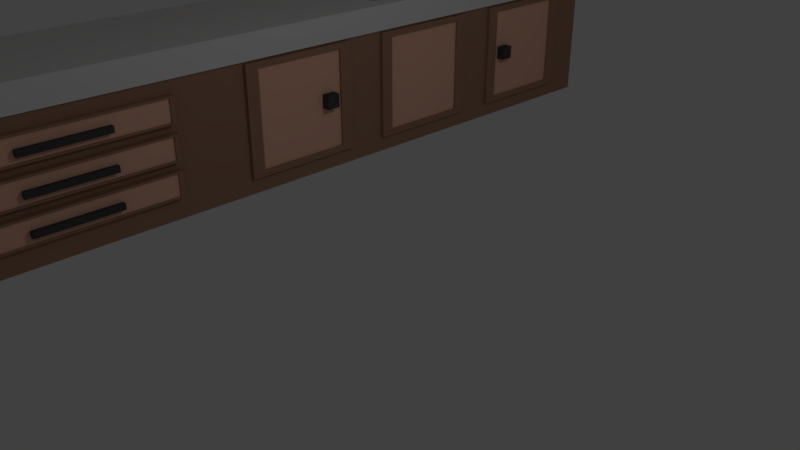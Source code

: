 # Source: counter.blend  (saved by Blender 2.79.0; exported with 4.5.12 LTS)
import bpy
from mathutils import Matrix  # noqa: F401  (used for matrix-valued properties, if any)

bpy.ops.wm.read_factory_settings(use_empty=True)
scene = bpy.context.scene
scene.name = 'Scene'

# ---- collections
col_collection_1 = bpy.data.collections.new('Collection 1'); scene.collection.children.link(col_collection_1)

# ---- materials (node trees are filled in below, after node groups)
mat_water = bpy.data.materials.new('Water')
mat_water.alpha_threshold = 0.0
mat_water.use_transparent_shadow = False
mat_water.diffuse_color = (0.04296, 0.5302, 0.8, 1.0)
mat_water.roughness = 0.5
mat_wood = bpy.data.materials.new('wood')
mat_wood.alpha_threshold = 0.0
mat_wood.use_transparent_shadow = False
mat_wood.diffuse_color = (0.3887, 0.219, 0.1438, 1.0)
mat_wood.roughness = 0.5
mat_wood.line_color = (0.0, 0.0, 0.0, 1.0)
mat_counter_top = bpy.data.materials.new('Counter top')
mat_counter_top.alpha_threshold = 0.0
mat_counter_top.use_transparent_shadow = False
mat_counter_top.diffuse_color = (0.06998, 0.06998, 0.06998, 1.0)
mat_counter_top.roughness = 0.5
mat_material_001 = bpy.data.materials.new('Material.001')
mat_material_001.alpha_threshold = 0.0
mat_material_001.use_transparent_shadow = False
mat_material_001.diffuse_color = (0.7808, 0.7808, 0.7808, 1.0)
mat_material_001.roughness = 0.5
mat_door_accent = bpy.data.materials.new('Door accent')
mat_door_accent.alpha_threshold = 0.0
mat_door_accent.use_transparent_shadow = False
mat_door_accent.diffuse_color = (0.8829, 0.4942, 0.3605, 1.0)
mat_door_accent.roughness = 0.5

# ---- material node trees

# ---- world
world_world = bpy.data.worlds.new('World'); scene.world = world_world
world_world.color = (0.05088, 0.05088, 0.05088)
world_world.use_sun_shadow = False
world_world.sun_shadow_jitter_overblur = 0.0
world_world.cycles.sampling_method = 'MANUAL'

# ---- cameras
cam_camera = bpy.data.cameras.new('Camera')
cam_camera.clip_end = 100.0
cam_camera.lens = 35.0
cam_camera.sensor_width = 32.0
cam_camera.sensor_height = 18.0
cam_camera.ortho_scale = 7.314
cam_camera.dof.focus_distance = 0.0
cam_camera.dof.aperture_fstop = 128.0

# ---- lights
light_lamp = bpy.data.lights.new('Lamp', 'POINT')
light_lamp.transmission_factor = 0.0
light_lamp.cutoff_distance = 30.0
light_lamp.energy = 100.0
light_lamp.shadow_buffer_clip_start = 1.001
light_lamp.shadow_soft_size = 0.1
light_lamp.shadow_maximum_resolution = 0.006
light_lamp.use_absolute_resolution = True

# ---- meshes
me_plane = bpy.data.meshes.new('Plane')
me_plane.from_pydata([(-1.0, -1.0, 0.0), (1.0, -1.0, 0.0), (-1.0, 1.0, 0.0), (1.0, 1.0, 0.0)], [], [(0, 1, 3, 2)])
me_plane.materials.append(mat_water)
me_plane.use_remesh_preserve_volume = False
me_plane.use_remesh_preserve_attributes = False
me_plane.use_mirror_vertex_groups = False
me_plane.update()
me_cube_004 = bpy.data.meshes.new('Cube.004')
me_cube_004.from_pydata([(-1.0, -1.0, -1.0), (-1.0, -1.0, 1.0), (-1.0, 1.0, -1.0), (-1.0, 1.0, 1.0), (1.0, -1.0, -1.0), (1.0, -1.0, 1.0), (1.0, 1.0, -1.0), (1.0, 1.0, 1.0), (-1.0, 0.8634, 3.46), (-1.0, 1.441, 3.46), (-1.0, 0.8634, -3.46), (-1.0, 1.441, -3.46), (1.0, 0.8634, 3.46), (1.0, 1.441, 3.46), (1.0, 0.8634, -3.46), (1.0, 1.441, -3.46)], [], [(0, 1, 3, 2), (2, 3, 7, 6), (6, 7, 5, 4), (4, 5, 1, 0), (2, 6, 4, 0), (7, 3, 1, 5), (8, 9, 11, 10), (10, 11, 15, 14), (14, 15, 13, 12), (12, 13, 9, 8), (10, 14, 12, 8), (15, 11, 9, 13)])
me_cube_004.use_remesh_preserve_volume = False
me_cube_004.use_remesh_preserve_attributes = False
me_cube_004.use_mirror_vertex_groups = False
me_cube_004.update()
me_cube_003 = bpy.data.meshes.new('Cube.003')
me_cube_003.from_pydata([(-1.0, -1.0, -1.0), (-1.0, -1.0, 1.0), (-1.0, 1.0, -1.0), (-1.0, 1.0, 1.0), (1.0, -1.0, -1.0), (1.0, -1.0, 1.0), (1.0, 1.0, -1.0), (1.0, 1.0, 1.0), (-1.0, 0.8634, 3.46), (-1.0, 1.441, 3.46), (-1.0, 0.8634, -3.46), (-1.0, 1.441, -3.46), (1.0, 0.8634, 3.46), (1.0, 1.441, 3.46), (1.0, 0.8634, -3.46), (1.0, 1.441, -3.46)], [], [(0, 1, 3, 2), (2, 3, 7, 6), (6, 7, 5, 4), (4, 5, 1, 0), (2, 6, 4, 0), (7, 3, 1, 5), (8, 9, 11, 10), (10, 11, 15, 14), (14, 15, 13, 12), (12, 13, 9, 8), (10, 14, 12, 8), (15, 11, 9, 13)])
me_cube_003.use_remesh_preserve_volume = False
me_cube_003.use_remesh_preserve_attributes = False
me_cube_003.use_mirror_vertex_groups = False
me_cube_003.update()
me_cylinder_003 = bpy.data.meshes.new('Cylinder.003')
me_cylinder_003.from_pydata([(0.25, 0.933, 0.9829), (0.683, 0.683, 0.9829), (0.933, 0.25, 0.9829), (0.933, -0.25, 0.9829), (0.683, -0.683, 0.9829), (0.25, -0.933, 0.9829), (-0.25, -0.933, 0.9829), (-0.683, -0.683, 0.9829), (-0.933, -0.25, 0.9829), (-0.933, 0.25, 0.9829), (0.0, -1.465e-07, 1.0), (-0.683, 0.683, 0.9829), (-0.25, 0.933, 0.9829), (-9.934e-09, -1.391e-07, -1.0), (-0.25, 0.933, -0.9155), (-0.683, 0.683, -0.9155), (-0.933, 0.25, -0.9155), (-0.933, -0.25, -0.9155), (-0.683, -0.683, -0.9155), (-0.25, -0.933, -0.9155), (0.25, -0.933, -0.9155), (0.683, -0.683, -0.9155), (0.933, -0.25, -0.9155), (0.933, 0.25, -0.9155), (0.683, 0.683, -0.9155), (0.25, 0.933, -0.9155), (-0.25, 0.933, 0.06734), (-0.683, 0.683, 0.06734), (-0.933, 0.25, 0.06734), (-0.933, -0.25, 0.06734), (-0.683, -0.683, 0.06734), (-0.25, -0.933, 0.06734), (0.25, -0.933, 0.06734), (0.683, -0.683, 0.06734), (0.933, -0.25, 0.06734), (0.933, 0.25, 0.06734), (0.683, 0.683, 0.06734), (0.25, 0.933, 0.06734), (4.93, -0.1241, 2.956), (3.826, -0.1241, 3.315), (3.814, -0.3187, 3.285), (4.898, -0.3187, 2.933), (4.836, -0.4932, 2.887), (3.792, -0.4932, 3.228), (3.76, -0.6357, 3.146), (4.749, -0.6357, 2.823), (4.641, -0.7364, 2.744), (3.72, -0.7364, 3.047), (3.677, -0.7886, 2.936), (4.522, -0.7886, 2.656), (4.398, -0.7886, 2.566), (3.631, -0.7886, 2.821), (3.588, -0.7364, 2.71), (4.278, -0.7364, 2.478), (4.171, -0.6357, 2.399), (3.548, -0.6357, 2.611), (3.516, -0.4932, 2.53), (4.083, -0.4932, 2.335), (4.021, -0.3187, 2.289), (3.494, -0.3187, 2.472), (3.482, -0.1241, 2.443), (3.989, -0.1241, 2.266), (3.989, 0.07738, 2.266), (3.482, 0.07738, 2.443), (3.494, 0.2721, 2.472), (4.021, 0.2721, 2.289), (4.083, 0.4465, 2.335), (3.516, 0.4465, 2.53), (3.548, 0.589, 2.611), (4.171, 0.589, 2.399), (4.278, 0.6897, 2.478), (3.588, 0.6897, 2.71), (3.631, 0.7419, 2.821), (4.398, 0.7419, 2.566), (4.522, 0.7419, 2.656), (3.677, 0.7419, 2.936), (3.72, 0.6897, 3.047), (4.641, 0.6897, 2.744), (4.749, 0.589, 2.823), (3.76, 0.589, 3.146), (3.792, 0.4465, 3.228), (4.836, 0.4465, 2.887), (4.898, 0.2721, 2.933), (3.814, 0.2721, 3.285), (3.826, 0.07738, 3.315), (4.93, 0.07738, 2.956), (2.768, -0.1241, 3.444), (1.789, -0.1241, 3.304), (1.808, -0.3187, 3.274), (2.773, -0.3187, 3.411), (2.784, -0.4932, 3.349), (1.845, -0.4932, 3.214), (1.897, -0.6357, 3.131), (2.799, -0.6357, 3.261), (2.817, -0.7364, 3.153), (1.961, -0.7364, 3.028), (2.033, -0.7886, 2.914), (2.838, -0.7886, 3.033), (2.859, -0.7886, 2.908), (2.106, -0.7886, 2.795), (2.178, -0.7364, 2.681), (2.879, -0.7364, 2.788), (2.898, -0.6357, 2.68), (2.242, -0.6357, 2.579), (2.294, -0.4932, 2.495), (2.913, -0.4932, 2.592), (2.923, -0.3187, 2.529), (2.331, -0.3187, 2.436), (2.35, -0.1241, 2.405), (2.929, -0.1241, 2.497), (2.929, 0.07738, 2.497), (2.35, 0.07738, 2.405), (2.331, 0.2721, 2.436), (2.923, 0.2721, 2.529), (2.913, 0.4465, 2.592), (2.294, 0.4465, 2.495), (2.242, 0.589, 2.579), (2.898, 0.589, 2.68), (2.879, 0.6897, 2.788), (2.178, 0.6897, 2.681), (2.106, 0.7419, 2.795), (2.859, 0.7419, 2.908), (2.838, 0.7419, 3.033), (2.033, 0.7419, 2.914), (1.961, 0.6897, 3.028), (2.817, 0.6897, 3.153), (2.799, 0.589, 3.261), (1.897, 0.589, 3.131), (1.845, 0.4465, 3.214), (2.784, 0.4465, 3.349), (2.773, 0.2721, 3.411), (1.808, 0.2721, 3.274), (1.789, 0.07738, 3.304), (2.768, 0.07738, 3.444), (0.9255, -0.1241, 2.973), (0.22, -0.1241, 2.505), (0.2597, -0.3187, 2.485), (0.9559, -0.3187, 2.947), (1.015, -0.4932, 2.896), (0.3362, -0.4932, 2.446), (0.4445, -0.6357, 2.391), (1.098, -0.6357, 2.824), (1.199, -0.7364, 2.736), (0.5771, -0.7364, 2.323), (0.7251, -0.7886, 2.248), (1.313, -0.7886, 2.638), (1.43, -0.7886, 2.536), (0.8782, -0.7886, 2.17), (1.026, -0.7364, 2.094), (1.544, -0.7364, 2.438), (1.646, -0.6357, 2.35), (1.159, -0.6357, 2.027), (1.267, -0.4932, 1.971), (1.729, -0.4932, 2.278), (1.788, -0.3187, 2.227), (1.344, -0.3187, 1.932), (1.383, -0.1241, 1.912), (1.818, -0.1241, 2.201), (1.818, 0.07738, 2.201), (1.383, 0.07738, 1.912), (1.344, 0.2721, 1.932), (1.788, 0.2721, 2.227), (1.729, 0.4465, 2.278), (1.267, 0.4465, 1.971), (1.159, 0.589, 2.027), (1.646, 0.589, 2.35), (1.544, 0.6897, 2.438), (1.026, 0.6897, 2.094), (0.8782, 0.7419, 2.17), (1.43, 0.7419, 2.536), (1.313, 0.7419, 2.638), (0.7251, 0.7419, 2.248), (0.5771, 0.6897, 2.323), (1.199, 0.6897, 2.736), (1.098, 0.589, 2.824), (0.4445, 0.589, 2.391), (0.3362, 0.4465, 2.446), (1.015, 0.4465, 2.896), (0.9559, 0.2721, 2.947), (0.2597, 0.2721, 2.485), (0.22, 0.07738, 2.505), (0.9255, 0.07738, 2.973), (-0.2785, -0.1241, 1.932), (-0.6035, -0.1241, 1.292), (-0.5531, -0.3187, 1.287), (-0.2323, -0.3187, 1.919), (-0.1432, -0.4932, 1.894), (-0.4557, -0.4932, 1.279), (-0.318, -0.6357, 1.267), (-0.01708, -0.6357, 1.86), (0.1373, -0.7364, 1.817), (-0.1494, -0.7364, 1.253), (0.03877, -0.7886, 1.237), (0.3096, -0.7886, 1.77), (0.4879, -0.7886, 1.721), (0.2335, -0.7886, 1.22), (0.4216, -0.7364, 1.204), (0.6602, -0.7364, 1.673), (0.8146, -0.6357, 1.631), (0.5902, -0.6357, 1.189), (0.728, -0.4932, 1.177), (0.9407, -0.4932, 1.596), (1.03, -0.3187, 1.572), (0.8253, -0.3187, 1.169), (0.8757, -0.1241, 1.165), (1.076, -0.1241, 1.559), (1.076, 0.07738, 1.559), (0.8757, 0.07738, 1.165), (0.8253, 0.2721, 1.169), (1.03, 0.2721, 1.572), (0.9407, 0.4465, 1.596), (0.728, 0.4465, 1.177), (0.5902, 0.589, 1.189), (0.8146, 0.589, 1.631), (0.6602, 0.6897, 1.673), (0.4216, 0.6897, 1.204), (0.2335, 0.7419, 1.22), (0.4879, 0.7419, 1.721), (0.3096, 0.7419, 1.77), (0.03877, 0.7419, 1.237), (-0.1494, 0.6897, 1.253), (0.1373, 0.6897, 1.817), (-0.01708, 0.589, 1.86), (-0.318, 0.589, 1.267), (-0.4557, 0.4465, 1.279), (-0.1432, 0.4465, 1.894), (-0.2323, 0.2721, 1.919), (-0.5531, 0.2721, 1.287), (-0.6035, 0.07738, 1.292), (-0.2785, 0.07738, 1.932), (0.1875, 0.6998, -0.9789), (0.1875, 0.6998, 0.9957), (-7.451e-08, 0.9665, 0.9829), (0.4833, 0.837, -0.9155), (0.5123, 0.5123, -0.9789), (0.5123, 0.5123, 0.9957), (0.837, 0.4833, -0.9155), (0.6998, 0.1875, -0.9789), (0.6998, 0.1875, 0.9957), (0.9665, -4.843e-08, -0.9155), (0.6998, -0.1875, -0.9789), (0.6998, -0.1875, 0.9957), (0.837, -0.4833, -0.9155), (0.5123, -0.5123, -0.9789), (0.5123, -0.5123, 0.9957), (0.4833, -0.837, -0.9155), (0.1875, -0.6998, -0.9789), (0.1875, -0.6998, 0.9957), (1.416e-07, -0.9665, -0.9155), (-0.1875, -0.6998, -0.9789), (-0.1875, -0.6998, 0.9957), (-0.4833, -0.837, -0.9155), (-0.5123, -0.5123, -0.9789), (-0.5123, -0.5123, 0.9957), (-0.837, -0.4833, -0.9155), (-0.6998, -0.1875, -0.9789), (-0.6998, -0.1875, 0.9957), (-0.9665, -4.47e-07, -0.9155), (-0.6998, 0.1875, -0.9789), (-0.6998, 0.1875, 0.9957), (-0.837, 0.4833, -0.9155), (-0.5123, 0.5123, -0.9789), (-0.5123, 0.5123, 0.9957), (-0.4833, 0.837, -0.9155), (-0.1875, 0.6998, -0.9789), (-0.1875, 0.6998, 0.9957), (-7.451e-08, 0.9665, -0.9155), (0.4833, 0.837, 0.06734), (0.837, 0.4833, 0.06734), (0.9665, -4.843e-08, 0.06734), (0.837, -0.4833, 0.06734), (0.4833, -0.837, 0.06734), (1.416e-07, -0.9665, 0.06734), (-0.4833, -0.837, 0.06734), (-0.837, -0.4833, 0.06734), (-0.9665, -4.47e-07, 0.06734), (-0.837, 0.4833, 0.06734), (-0.4833, 0.837, 0.06734), (-0.25, 0.933, -0.6276), (-0.683, 0.683, -0.6276), (-0.933, 0.25, -0.6276), (-0.933, -0.25, -0.6276), (-0.683, -0.683, -0.6276), (-0.25, -0.933, -0.6276), (0.25, -0.933, -0.6276), (0.683, -0.683, -0.6276), (0.933, -0.25, -0.6276), (0.933, 0.25, -0.6276), (0.683, 0.683, -0.6276), (0.25, 0.933, -0.6276), (-7.451e-08, 0.9665, 0.06734), (0.4833, 0.837, 0.9829), (0.837, 0.4833, 0.9829), (0.9665, -4.843e-08, 0.9829), (0.837, -0.4833, 0.9829), (0.4833, -0.837, 0.9829), (1.416e-07, -0.9665, 0.9829), (-0.4833, -0.837, 0.9829), (-0.837, -0.4833, 0.9829), (-0.9665, -4.47e-07, 0.9829), (-0.837, 0.4833, 0.9829), (-0.4833, 0.837, 0.9829), (-0.25, 0.933, 0.7454), (-0.683, 0.683, 0.7454), (-0.933, 0.25, 0.7454), (-0.933, -0.25, 0.7454), (-0.683, -0.683, 0.7454), (-0.25, -0.933, 0.7454), (0.25, -0.933, 0.7454), (0.683, -0.683, 0.7454), (0.933, -0.25, 0.7454), (0.933, 0.25, 0.7454), (0.683, 0.683, 0.7454), (0.25, 0.933, 0.7454), (4.374, -0.1241, 3.155), (3.822, -0.2231, 3.303), (4.353, -0.3187, 3.128), (4.918, -0.2231, 2.947), (4.311, -0.4932, 3.076), (3.777, -0.5691, 3.19), (4.252, -0.6357, 3.002), (4.795, -0.5691, 2.857), (4.179, -0.7364, 2.912), (3.699, -0.7688, 2.993), (4.099, -0.7886, 2.812), (4.582, -0.7688, 2.701), (4.015, -0.7886, 2.708), (3.609, -0.7688, 2.765), (3.934, -0.7364, 2.607), (4.337, -0.7688, 2.521), (3.862, -0.6357, 2.517), (3.531, -0.5691, 2.568), (3.803, -0.4932, 2.443), (4.124, -0.5691, 2.365), (3.761, -0.3187, 2.391), (3.486, -0.2231, 2.454), (3.739, -0.1241, 2.364), (4.001, -0.2231, 2.275), (3.739, 0.07738, 2.364), (3.486, 0.1764, 2.454), (3.761, 0.2721, 2.391), (4.001, 0.1764, 2.275), (3.803, 0.4465, 2.443), (3.531, 0.5224, 2.568), (3.862, 0.589, 2.517), (4.124, 0.5224, 2.365), (3.934, 0.6897, 2.607), (3.609, 0.7221, 2.765), (4.015, 0.7419, 2.708), (4.337, 0.7221, 2.521), (4.099, 0.7419, 2.812), (3.699, 0.7221, 2.993), (4.179, 0.6897, 2.912), (4.582, 0.7221, 2.701), (4.252, 0.589, 3.002), (3.777, 0.5224, 3.19), (4.311, 0.4465, 3.076), (4.795, 0.5224, 2.857), (4.353, 0.2721, 3.128), (3.822, 0.1764, 3.303), (4.374, 0.07738, 3.155), (4.918, 0.1764, 2.947), (2.266, -0.1241, 3.403), (1.796, -0.2231, 3.293), (2.279, -0.3187, 3.371), (2.77, -0.2231, 3.431), (2.303, -0.4932, 3.309), (1.869, -0.5691, 3.175), (2.338, -0.6357, 3.222), (2.791, -0.5691, 3.308), (2.38, -0.7364, 3.115), (1.996, -0.7688, 2.972), (2.428, -0.7886, 2.996), (2.827, -0.7688, 3.094), (2.477, -0.7886, 2.873), (2.143, -0.7688, 2.737), (2.524, -0.7364, 2.754), (2.869, -0.7688, 2.847), (2.566, -0.6357, 2.648), (2.27, -0.5691, 2.534), (2.601, -0.4932, 2.561), (2.906, -0.5691, 2.633), (2.625, -0.3187, 2.499), (2.343, -0.2231, 2.417), (2.638, -0.1241, 2.467), (2.927, -0.2231, 2.509), (2.638, 0.07738, 2.467), (2.343, 0.1764, 2.417), (2.625, 0.2721, 2.499), (2.927, 0.1764, 2.509), (2.601, 0.4465, 2.561), (2.27, 0.5224, 2.534), (2.566, 0.589, 2.648), (2.906, 0.5224, 2.633), (2.524, 0.6897, 2.754), (2.143, 0.7221, 2.737), (2.477, 0.7419, 2.873), (2.869, 0.7221, 2.847), (2.428, 0.7419, 2.996), (1.996, 0.7221, 2.972), (2.38, 0.6897, 3.115), (2.827, 0.7221, 3.094), (2.338, 0.589, 3.222), (1.869, 0.5224, 3.175), (2.303, 0.4465, 3.309), (2.791, 0.5224, 3.308), (2.279, 0.2721, 3.371), (1.796, 0.1764, 3.293), (2.266, 0.07738, 3.403), (2.77, 0.1764, 3.431), (0.5499, -0.1241, 2.754), (0.235, -0.2231, 2.497), (0.5853, -0.3187, 2.731), (0.937, -0.2231, 2.963), (0.6535, -0.4932, 2.685), (0.3869, -0.5691, 2.42), (0.75, -0.6357, 2.621), (1.053, -0.5691, 2.863), (0.8681, -0.7364, 2.543), (0.6498, -0.7688, 2.286), (1.0, -0.7886, 2.455), (1.255, -0.7688, 2.688), (1.136, -0.7886, 2.365), (0.9534, -0.7688, 2.131), (1.268, -0.7364, 2.277), (1.488, -0.7688, 2.486), (1.386, -0.6357, 2.199), (1.216, -0.5691, 1.997), (1.483, -0.4932, 2.135), (1.69, -0.5691, 2.312), (1.551, -0.3187, 2.089), (1.368, -0.2231, 1.92), (1.587, -0.1241, 2.066), (1.806, -0.2231, 2.211), (1.587, 0.07738, 2.066), (1.368, 0.1764, 1.92), (1.551, 0.2721, 2.089), (1.806, 0.1764, 2.211), (1.483, 0.4465, 2.135), (1.216, 0.5224, 1.997), (1.386, 0.589, 2.199), (1.69, 0.5224, 2.312), (1.268, 0.6897, 2.277), (0.9534, 0.7221, 2.131), (1.136, 0.7419, 2.365), (1.488, 0.7221, 2.486), (1.0, 0.7419, 2.455), (0.6498, 0.7221, 2.286), (0.8681, 0.6897, 2.543), (1.255, 0.7221, 2.688), (0.75, 0.589, 2.621), (0.3869, 0.5224, 2.42), (0.6535, 0.4465, 2.685), (1.053, 0.5224, 2.863), (0.5853, 0.2721, 2.731), (0.235, 0.1764, 2.497), (0.5499, 0.07738, 2.754), (0.937, 0.1764, 2.963), (-0.4555, -0.1241, 1.617), (-0.5844, -0.2231, 1.29), (-0.407, -0.3187, 1.609), (-0.261, -0.2231, 1.927), (-0.3134, -0.4932, 1.592), (-0.3913, -0.5691, 1.273), (-0.1809, -0.6357, 1.569), (-0.08422, -0.5691, 1.878), (-0.0188, -0.7364, 1.54), (-0.05695, -0.7688, 1.245), (0.1621, -0.7886, 1.508), (0.222, -0.7688, 1.794), (0.3493, -0.7886, 1.475), (0.3292, -0.7688, 1.212), (0.5303, -0.7364, 1.443), (0.5755, -0.7688, 1.697), (0.6924, -0.6357, 1.414), (0.6635, -0.5691, 1.183), (0.8249, -0.4932, 1.39), (0.8817, -0.5691, 1.612), (0.9185, -0.3187, 1.374), (0.8566, -0.2231, 1.166), (0.967, -0.1241, 1.365), (1.058, -0.2231, 1.564), (0.967, 0.07738, 1.365), (0.8566, 0.1764, 1.166), (0.9185, 0.2721, 1.374), (1.058, 0.1764, 1.564), (0.8249, 0.4465, 1.39), (0.6635, 0.5224, 1.183), (0.6924, 0.589, 1.414), (0.8817, 0.5224, 1.612), (0.5303, 0.6897, 1.443), (0.3292, 0.7221, 1.212), (0.3493, 0.7419, 1.475), (0.5755, 0.7221, 1.697), (0.1621, 0.7419, 1.508), (-0.05695, 0.7221, 1.245), (-0.0188, 0.6897, 1.54), (0.222, 0.7221, 1.794), (-0.1809, 0.589, 1.569), (-0.3913, 0.5224, 1.273), (-0.3134, 0.4465, 1.592), (-0.08422, 0.5224, 1.878), (-0.407, 0.2721, 1.609), (-0.5844, 0.1764, 1.29), (-0.4555, 0.07738, 1.617), (-0.261, 0.1764, 1.927), (2.778, 0.3627, 3.384), (1.824, 0.3627, 3.247), (2.889, -0.6919, 2.732), (2.211, -0.6919, 2.628), (2.889, 0.6452, 2.732), (2.211, 0.6452, 2.628), (1.372, -0.7953, 2.587), (0.8016, -0.7953, 2.209), (3.289, 0.07738, 3.417), (3.287, 0.2721, 3.386), (3.256, 0.7419, 3.015), (3.266, 0.6897, 3.133), (4.46, 0.7487, 2.611), (3.654, 0.7487, 2.879), (1.849, 0.6897, 2.574), (1.755, 0.7419, 2.681), (0.5092, 0.6452, 1.196), (0.7404, 0.6452, 1.651), (5.365, -0.4932, 2.681), (5.248, -0.6357, 2.626), (0.3236, 0.6897, 0.9607), (0.1289, 0.7419, 0.9607), (2.778, -0.4093, 3.384), (1.824, -0.4093, 3.247), (1.085, 0.4465, 1.791), (0.9667, 0.589, 1.836), (4.871, -0.4093, 2.913), (3.804, -0.4093, 3.26), (4.049, -0.4093, 2.309), (3.504, -0.4093, 2.498), (0.5092, -0.6919, 1.196), (0.7404, -0.6919, 1.651), (1.147, 0.6452, 2.782), (0.5082, 0.6452, 2.358), (0.498, -0.6357, 0.9607), (0.6405, -0.4932, 0.9607), (0.6604, -0.7886, 1.954), (0.8219, -0.7364, 1.892), (3.215, -0.3187, 2.522), (3.213, -0.1241, 2.49), (3.266, -0.7364, 3.133), (3.256, -0.7886, 3.015), (2.049, -0.3187, 2.343), (2.074, -0.1241, 2.315), (5.49, 0.07738, 2.739), (5.447, 0.2721, 2.719), (0.9215, -0.02334, 2.977), (0.2149, -0.02334, 2.507), (5.248, 0.589, 2.626), (5.365, 0.4465, 2.681), (-0.61, -0.02334, 1.292), (-0.2845, -0.02334, 1.933), (1.414, -0.4932, 3.074), (1.482, -0.6357, 2.995), (-0.7371, -0.1241, 0.9607), (-0.6849, -0.3187, 0.9607), (2.918, -0.4093, 2.557), (2.315, -0.4093, 2.462), (4.235, 0.07738, 2.157), (4.278, 0.2721, 2.177), (0.1869, 0.589, 2.135), (0.06868, 0.4465, 2.181), (-0.5101, 0.3627, 1.284), (-0.1929, 0.3627, 1.908), (2.0, 0.4465, 2.399), (1.932, 0.589, 2.478), (4.697, 0.6452, 2.785), (3.741, 0.6452, 3.099), (1.597, -0.6919, 2.392), (1.095, -0.6919, 2.059), (2.808, -0.6919, 3.209), (1.928, -0.6919, 3.081), (3.275, 0.589, 3.238), (3.282, 0.4465, 3.325), (0.7823, 0.3627, 1.173), (0.9904, 0.3627, 1.582), (1.372, 0.7487, 2.587), (0.8016, 0.7487, 2.209), (1.212, 0.07738, 1.742), (1.169, 0.2721, 1.759), (5.105, -0.7364, 2.56), (4.945, -0.7886, 2.486), (4.697, -0.6919, 2.785), (3.741, -0.6919, 3.099), (3.985, -0.02334, 2.263), (3.48, -0.02334, 2.439), (-0.05817, 0.07738, 2.229), (-0.01489, 0.2721, 2.213), (0.3317, -0.7364, 2.08), (0.4932, -0.7886, 2.018), (0.6405, 0.4465, 0.9607), (0.498, 0.589, 0.9607), (0.1361, -0.7953, 1.228), (0.3987, -0.7953, 1.745), (4.361, 0.4465, 2.215), (4.477, 0.589, 2.269), (3.213, 0.07738, 2.49), (3.215, 0.2721, 2.522), (0.1289, -0.7886, 0.9607), (0.3236, -0.7364, 0.9607), (2.929, -0.02334, 2.493), (2.353, -0.02334, 2.401), (1.34, 0.07738, 3.158), (1.365, 0.2721, 3.129), (2.074, 0.07738, 2.315), (2.049, 0.2721, 2.343), (4.049, 0.3627, 2.309), (3.504, 0.3627, 2.498), (2.848, 0.7487, 2.97), (2.069, 0.7487, 2.855), (1.566, -0.7364, 2.899), (1.659, -0.7886, 2.792), (4.78, -0.7886, 2.409), (4.62, -0.7364, 2.335), (-0.237, 0.6452, 1.26), (0.05713, 0.6452, 1.839), (4.871, 0.3627, 2.913), (3.804, 0.3627, 3.26), (-0.4417, 0.589, 0.9607), (-0.5842, 0.4465, 0.9607), (0.8823, -0.02334, 1.164), (1.082, -0.02334, 1.557), (1.762, 0.3627, 2.25), (1.31, 0.3627, 1.95), (0.9818, -0.4093, 2.925), (0.2935, -0.4093, 2.467), (1.482, 0.589, 2.995), (1.414, 0.4465, 3.074), (-0.7371, 0.07738, 0.9607), (-0.6849, 0.2721, 0.9607), (3.22, 0.4465, 2.583), (3.228, 0.589, 2.669), (1.762, -0.4093, 2.25), (1.31, -0.4093, 1.95), (0.4932, 0.7419, 2.018), (0.3317, 0.6897, 2.08), (-0.237, -0.6919, 1.26), (0.05713, -0.6919, 1.839), (1.169, -0.3187, 1.759), (1.212, -0.1241, 1.742), (3.246, -0.7886, 2.893), (3.236, -0.7364, 2.775), (0.7934, 0.07738, 0.9607), (0.7412, 0.2721, 0.9607), (1.597, 0.6452, 2.392), (1.095, 0.6452, 2.059), (4.62, 0.6897, 2.335), (4.78, 0.7419, 2.409), (0.06868, -0.4932, 2.181), (0.1869, -0.6357, 2.135), (-0.2672, -0.7364, 0.9607), (-0.07255, -0.7886, 0.9607), (4.46, -0.7953, 2.611), (3.654, -0.7953, 2.879), (2.848, -0.7953, 2.97), (2.069, -0.7953, 2.855), (3.289, -0.1241, 3.417), (3.287, -0.3187, 3.386), (2.808, 0.6452, 3.209), (1.928, 0.6452, 3.081), (1.755, -0.7886, 2.681), (1.849, -0.7364, 2.574), (4.477, -0.6357, 2.269), (4.361, -0.4932, 2.215), (2.767, -0.02334, 3.448), (1.786, -0.02334, 3.308), (2.918, 0.3627, 2.557), (2.315, 0.3627, 2.462), (0.1361, 0.7487, 1.228), (0.3987, 0.7487, 1.745), (1.659, 0.7419, 2.792), (1.566, 0.6897, 2.899), (0.7823, -0.4093, 1.173), (0.9904, -0.4093, 1.582), (1.147, -0.6919, 2.782), (0.5082, -0.6919, 2.358), (5.49, -0.1241, 2.739), (5.447, -0.3187, 2.719), (-0.07255, 0.7419, 0.9607), (-0.2672, 0.6897, 0.9607), (4.222, 0.6452, 2.437), (3.567, 0.6452, 2.659), (3.236, 0.6897, 2.775), (3.246, 0.7419, 2.893), (1.822, -0.02334, 2.198), (1.388, -0.02334, 1.91), (0.7412, -0.3187, 0.9607), (0.7934, -0.1241, 0.9607), (0.8219, 0.6897, 1.892), (0.6604, 0.7419, 1.954), (3.228, -0.6357, 2.669), (3.22, -0.4932, 2.583), (4.934, -0.02334, 2.959), (3.828, -0.02334, 3.319), (0.9818, 0.3627, 2.925), (0.2935, 0.3627, 2.467), (3.282, -0.4932, 3.325), (3.275, -0.6357, 3.238), (0.9667, -0.6357, 1.836), (1.085, -0.4932, 1.791), (4.222, -0.6919, 2.437), (3.567, -0.6919, 2.659), (-0.5101, -0.4093, 1.284), (-0.1929, -0.4093, 1.908), (4.945, 0.7419, 2.486), (5.105, 0.6897, 2.56), (-0.05817, -0.1241, 2.229), (-0.01489, -0.3187, 2.213), (1.34, -0.1241, 3.158), (1.365, -0.3187, 3.129), (-0.5842, -0.4932, 0.9607), (-0.4417, -0.6357, 0.9607), (4.278, -0.3187, 2.177), (4.235, -0.1241, 2.157), (1.932, -0.6357, 2.478), (2.0, -0.4932, 2.399), (-9.934e-08, 0.8442, -0.9625), (-9.934e-08, 0.8442, 0.9924), (0.4221, 0.7311, -0.9625), (0.4221, 0.7311, 0.9924), (0.7311, 0.4221, -0.9625), (0.7311, 0.4221, 0.9924), (0.8442, -5.596e-08, -0.9625), (0.8442, -5.723e-08, 0.9924), (0.7311, -0.4221, -0.9625), (0.7311, -0.4221, 0.9924), (0.4221, -0.7311, -0.9625), (0.4221, -0.7311, 0.9924), (1.281e-07, -0.8442, -0.9625), (1.267e-07, -0.8442, 0.9924), (-0.4221, -0.7311, -0.9625), (-0.4221, -0.7311, 0.9924), (-0.7311, -0.4221, -0.9625), (-0.7311, -0.4221, 0.9924), (-0.8442, -4.083e-07, -0.9625), (-0.8442, -4.083e-07, 0.9924), (-0.7311, 0.4221, -0.9625), (-0.7311, 0.4221, 0.9924), (-0.4221, 0.7311, -0.9625), (-0.4221, 0.7311, 0.9924), (-7.451e-08, 0.9665, -0.6276), (0.4833, 0.837, -0.6276), (0.837, 0.4833, -0.6276), (0.9665, -4.514e-08, -0.6276), (0.837, -0.4833, -0.6276), (0.4833, -0.837, -0.6276), (1.444e-07, -0.9665, -0.6276), (-0.4833, -0.837, -0.6276), (-0.837, -0.4833, -0.6276), (-0.9665, -4.485e-07, -0.6276), (-0.837, 0.4833, -0.6276), (-0.4833, 0.837, -0.6276), (-7.451e-08, 0.9665, 0.7454), (0.4833, 0.837, 0.7454), (0.837, 0.4833, 0.7454), (0.9665, -4.514e-08, 0.7454), (0.837, -0.4833, 0.7454), (0.4833, -0.837, 0.7454), (1.444e-07, -0.9665, 0.7454), (-0.4833, -0.837, 0.7454), (-0.837, -0.4833, 0.7454), (-0.9665, -4.485e-07, 0.7454), (-0.837, 0.4833, 0.7454), (-0.4833, 0.837, 0.7454), (4.366, -0.2231, 3.144), (4.283, -0.5691, 3.041), (4.14, -0.7688, 2.863), (3.974, -0.7688, 2.656), (3.83, -0.5691, 2.478), (3.748, -0.2231, 2.375), (3.748, 0.1764, 2.375), (3.83, 0.5224, 2.478), (3.974, 0.7221, 2.656), (4.14, 0.7221, 2.863), (4.283, 0.5224, 3.041), (4.366, 0.1764, 3.144), (2.271, -0.2231, 3.391), (2.32, -0.5691, 3.268), (2.404, -0.7688, 3.057), (2.501, -0.7688, 2.813), (2.585, -0.5691, 2.601), (2.633, -0.2231, 2.479), (2.633, 0.1764, 2.479), (2.585, 0.5224, 2.601), (2.501, 0.7221, 2.813), (2.404, 0.7221, 3.057), (2.32, 0.5224, 3.268), (2.271, 0.1764, 3.391), (0.5633, -0.2231, 2.745), (0.6986, -0.5691, 2.656), (0.9329, -0.7688, 2.5), (1.204, -0.7688, 2.32), (1.438, -0.5691, 2.165), (1.573, -0.2231, 2.075), (1.573, 0.1764, 2.075), (1.438, 0.5224, 2.165), (1.204, 0.7221, 2.32), (0.9329, 0.7221, 2.5), (0.6986, 0.5224, 2.656), (0.5633, 0.1764, 2.745), (-0.4371, -0.2231, 1.614), (-0.2514, -0.5691, 1.581), (0.0701, -0.7688, 1.524), (0.4414, -0.7688, 1.458), (0.7629, -0.5691, 1.401), (0.9486, -0.2231, 1.368), (0.9486, 0.1764, 1.368), (0.7629, 0.5224, 1.401), (0.4414, 0.7221, 1.458), (0.0701, 0.7221, 1.524), (-0.2514, 0.5224, 1.581), (-0.4371, 0.1764, 1.614), (2.29, 0.3627, 3.344), (2.546, -0.6919, 2.699), (2.546, 0.6452, 2.699), (1.068, -0.7953, 2.41), (3.288, 0.1764, 3.405), (3.261, 0.7221, 3.075), (4.057, 0.7487, 2.76), (1.803, 0.7221, 2.626), (0.6145, 0.6452, 1.428), (5.31, -0.5691, 2.655), (0.2279, 0.7221, 0.9607), (2.29, -0.4093, 3.344), (1.03, 0.5224, 1.812), (4.334, -0.4093, 3.105), (3.779, -0.4093, 2.414), (0.6145, -0.6919, 1.428), (0.8068, 0.6452, 2.584), (0.5739, -0.5691, 0.9607), (0.7426, -0.7688, 1.922), (3.214, -0.2231, 2.502), (3.261, -0.7688, 3.075), (2.064, -0.2231, 2.326), (5.474, 0.1764, 2.731), (0.5454, -0.02334, 2.757), (5.31, 0.5224, 2.655), (-0.4617, -0.02334, 1.618), (1.446, -0.5691, 3.037), (-0.7173, -0.2231, 0.9607), (2.615, -0.4093, 2.526), (4.251, 0.1764, 2.164), (0.124, 0.5224, 2.159), (-0.3656, 0.3627, 1.601), (1.969, 0.5224, 2.436), (4.217, 0.6452, 2.959), (1.33, -0.6919, 2.236), (2.358, -0.6919, 3.171), (3.278, 0.5224, 3.284), (0.8771, 0.3627, 1.381), (1.068, 0.7487, 2.41), (1.195, 0.1764, 1.749), (5.026, -0.7688, 2.524), (4.217, -0.6919, 2.959), (3.737, -0.02334, 2.361), (-0.04175, 0.1764, 2.223), (0.4111, -0.7688, 2.049), (0.5739, 0.5224, 0.9607), (0.2557, -0.7953, 1.491), (4.415, 0.5224, 2.24), (3.214, 0.1764, 2.502), (0.2279, -0.7688, 0.9607), (2.64, -0.02334, 2.463), (1.35, 0.1764, 3.147), (2.064, 0.1764, 2.326), (3.779, 0.3627, 2.414), (2.452, 0.7487, 2.935), (1.611, -0.7688, 2.846), (4.699, -0.7688, 2.372), (-0.103, 0.6452, 1.555), (4.334, 0.3627, 3.105), (-0.5176, 0.5224, 0.9607), (0.9732, -0.02334, 1.364), (1.521, 0.3627, 2.109), (0.6154, -0.4093, 2.711), (1.446, 0.5224, 3.037), (-0.7173, 0.1764, 0.9607), (3.224, 0.5224, 2.623), (1.521, -0.4093, 2.109), (0.4111, 0.7221, 2.049), (-0.103, -0.6919, 1.555), (1.195, -0.2231, 1.749), (3.241, -0.7688, 2.833), (0.7736, 0.1764, 0.9607), (1.33, 0.6452, 2.236), (4.699, 0.7221, 2.372), (0.124, -0.5691, 2.159), (-0.1716, -0.7688, 0.9607), (4.057, -0.7953, 2.76), (2.452, -0.7953, 2.935), (3.288, -0.2231, 3.405), (2.358, 0.6452, 3.171), (1.803, -0.7688, 2.626), (4.415, -0.5691, 2.24), (2.265, -0.02334, 3.407), (2.615, 0.3627, 2.526), (0.2557, 0.7487, 1.491), (1.611, 0.7221, 2.846), (0.8771, -0.4093, 1.381), (0.8068, -0.6919, 2.584), (5.474, -0.2231, 2.731), (-0.1716, 0.7221, 0.9607), (3.897, 0.6452, 2.56), (3.241, 0.7221, 2.833), (1.591, -0.02334, 2.063), (0.7736, -0.2231, 0.9607), (0.7426, 0.7221, 1.922), (3.224, -0.5691, 2.623), (4.377, -0.02334, 3.158), (0.6154, 0.3627, 2.711), (3.278, -0.5691, 3.284), (1.03, -0.5691, 1.812), (3.897, -0.6919, 2.56), (-0.3656, -0.4093, 1.601), (5.026, 0.7221, 2.524), (-0.04175, -0.2231, 2.223), (1.35, -0.2231, 3.147), (-0.5176, -0.5691, 0.9607), (4.251, -0.2231, 2.164), (1.969, -0.5691, 2.436), (-0.7438, -0.02334, 0.9607), (-0.6404, -0.4093, 0.9607), (-0.3578, -0.6919, 0.9607), (0.02816, -0.7953, 0.9607), (0.4142, -0.6919, 0.9607), (0.6967, -0.4093, 0.9607), (0.8002, -0.02334, 0.9607), (0.6967, 0.3627, 0.9607), (0.4142, 0.6452, 0.9607), (0.02816, 0.7487, 0.9607), (-0.3578, 0.6452, 0.9607), (-0.6404, 0.3627, 0.9607), (5.495, -0.02334, 2.741), (5.411, -0.4093, 2.702), (5.179, -0.6919, 2.595), (4.863, -0.7953, 2.448), (4.546, -0.6919, 2.301), (4.314, -0.4093, 2.194), (4.23, -0.02334, 2.154), (4.314, 0.3627, 2.194), (4.546, 0.6452, 2.301), (4.863, 0.7487, 2.448), (5.179, 0.6452, 2.595), (5.411, 0.3627, 2.702), (3.29, -0.02334, 3.422), (3.284, -0.4093, 3.359), (3.27, -0.6919, 3.188), (3.251, -0.7953, 2.954), (3.232, -0.6919, 2.72), (3.218, -0.4093, 2.549), (3.213, -0.02334, 2.486), (3.218, 0.3627, 2.549), (3.232, 0.6452, 2.72), (3.251, 0.7487, 2.954), (3.27, 0.6452, 3.188), (3.284, 0.3627, 3.359), (1.337, -0.02334, 3.162), (1.387, -0.4093, 3.105), (1.522, -0.6919, 2.949), (1.707, -0.7953, 2.736), (1.892, -0.6919, 2.524), (2.027, -0.4093, 2.368), (2.077, -0.02334, 2.311), (2.027, 0.3627, 2.368), (1.892, 0.6452, 2.524), (1.707, 0.7487, 2.736), (1.522, 0.6452, 2.949), (1.387, 0.3627, 3.105), (-0.06377, -0.02334, 2.231), (0.02205, -0.4093, 2.199), (0.2565, -0.6919, 2.109), (0.5768, -0.7953, 1.986), (0.8971, -0.6919, 1.863), (1.132, -0.4093, 1.773), (1.217, -0.02334, 1.74), (1.132, 0.3627, 1.773), (0.8971, 0.6452, 1.863), (0.5768, 0.7487, 1.986), (0.2565, 0.6452, 2.109), (0.02205, 0.3627, 2.199)], [], [(0, 313, 758, 232), (0, 232, 723, 231), (0, 231, 725, 291), (0, 291, 759, 313), (1, 312, 759, 291), (1, 291, 725, 235), (1, 235, 727, 292), (1, 292, 760, 312), (2, 311, 760, 292), (2, 292, 727, 238), (2, 238, 729, 293), (2, 293, 761, 311), (3, 310, 761, 293), (3, 293, 729, 241), (3, 241, 731, 294), (3, 294, 762, 310), (4, 309, 762, 294), (4, 294, 731, 244), (4, 244, 733, 295), (4, 295, 763, 309), (5, 308, 763, 295), (5, 295, 733, 247), (5, 247, 735, 296), (5, 296, 764, 308), (6, 307, 764, 296), (6, 296, 735, 250), (6, 250, 737, 297), (6, 297, 765, 307), (7, 306, 765, 297), (7, 297, 737, 253), (7, 253, 739, 298), (7, 298, 766, 306), (8, 305, 766, 298), (8, 298, 739, 256), (8, 256, 741, 299), (8, 299, 767, 305), (9, 304, 767, 299), (9, 299, 741, 259), (9, 259, 743, 300), (9, 300, 768, 304), (10, 235, 725, 231), (10, 231, 723, 265), (10, 265, 745, 262), (10, 262, 743, 259), (10, 259, 741, 256), (10, 256, 739, 253), (10, 253, 737, 250), (10, 250, 735, 247), (10, 247, 733, 244), (10, 244, 731, 241), (10, 241, 729, 238), (10, 238, 727, 235), (11, 303, 768, 300), (11, 300, 743, 262), (11, 262, 745, 301), (11, 301, 769, 303), (12, 302, 769, 301), (12, 301, 745, 265), (12, 265, 723, 232), (12, 232, 758, 302), (13, 264, 722, 230), (13, 230, 724, 234), (13, 234, 726, 237), (13, 237, 728, 240), (13, 240, 730, 243), (13, 243, 732, 246), (13, 246, 734, 249), (13, 249, 736, 252), (13, 252, 738, 255), (13, 255, 740, 258), (13, 258, 742, 261), (13, 261, 744, 264), (14, 264, 744, 263), (14, 263, 757, 278), (14, 278, 746, 266), (14, 266, 722, 264), (15, 261, 742, 260), (15, 260, 756, 279), (15, 279, 757, 263), (15, 263, 744, 261), (16, 258, 740, 257), (16, 257, 755, 280), (16, 280, 756, 260), (16, 260, 742, 258), (17, 255, 738, 254), (17, 254, 754, 281), (17, 281, 755, 257), (17, 257, 740, 255), (18, 252, 736, 251), (18, 251, 753, 282), (18, 282, 754, 254), (18, 254, 738, 252), (19, 249, 734, 248), (19, 248, 752, 283), (19, 283, 753, 251), (19, 251, 736, 249), (20, 246, 732, 245), (20, 245, 751, 284), (20, 284, 752, 248), (20, 248, 734, 246), (21, 243, 730, 242), (21, 242, 750, 285), (21, 285, 751, 245), (21, 245, 732, 243), (22, 240, 728, 239), (22, 239, 749, 286), (22, 286, 750, 242), (22, 242, 730, 240), (23, 237, 726, 236), (23, 236, 748, 287), (23, 287, 749, 239), (23, 239, 728, 237), (24, 234, 724, 233), (24, 233, 747, 288), (24, 288, 748, 236), (24, 236, 726, 234), (25, 230, 722, 266), (25, 266, 746, 289), (25, 289, 747, 233), (25, 233, 724, 230), (26, 278, 757, 277), (26, 277, 769, 302), (26, 302, 758, 290), (26, 290, 746, 278), (27, 279, 756, 276), (27, 276, 768, 303), (27, 303, 769, 277), (27, 277, 757, 279), (28, 280, 755, 275), (28, 275, 767, 304), (28, 304, 768, 276), (28, 276, 756, 280), (29, 281, 754, 274), (29, 274, 766, 305), (29, 305, 767, 275), (29, 275, 755, 281), (30, 282, 753, 273), (30, 273, 765, 306), (30, 306, 766, 274), (30, 274, 754, 282), (31, 283, 752, 272), (31, 272, 764, 307), (31, 307, 765, 273), (31, 273, 753, 283), (32, 284, 751, 271), (32, 271, 763, 308), (32, 308, 764, 272), (32, 272, 752, 284), (33, 285, 750, 270), (33, 270, 762, 309), (33, 309, 763, 271), (33, 271, 751, 285), (34, 286, 749, 269), (34, 269, 761, 310), (34, 310, 762, 270), (34, 270, 750, 286), (35, 287, 748, 268), (35, 268, 760, 311), (35, 311, 761, 269), (35, 269, 749, 287), (36, 288, 747, 267), (36, 267, 759, 312), (36, 312, 760, 268), (36, 268, 748, 288), (37, 289, 746, 290), (37, 290, 758, 313), (37, 313, 759, 267), (37, 267, 747, 289), (38, 314, 770, 317), (38, 317, 906, 682), (38, 682, 938, 698), (38, 698, 914, 314), (39, 315, 770, 314), (39, 314, 914, 699), (39, 699, 950, 662), (39, 662, 896, 315), (40, 316, 770, 315), (40, 315, 896, 663), (40, 663, 951, 533), (40, 533, 831, 316), (41, 317, 770, 316), (41, 316, 831, 532), (41, 532, 939, 683), (41, 683, 906, 317), (42, 318, 771, 321), (42, 321, 827, 524), (42, 524, 939, 532), (42, 532, 831, 318), (43, 319, 771, 318), (43, 318, 831, 533), (43, 533, 951, 702), (43, 702, 916, 319), (44, 320, 771, 319), (44, 319, 916, 703), (44, 703, 952, 589), (44, 589, 859, 320), (45, 321, 771, 320), (45, 320, 859, 588), (45, 588, 940, 525), (45, 525, 827, 321), (46, 322, 772, 325), (46, 325, 858, 586), (46, 586, 940, 588), (46, 588, 859, 322), (47, 323, 772, 322), (47, 322, 859, 589), (47, 589, 952, 546), (47, 546, 838, 323), (48, 324, 772, 323), (48, 323, 838, 547), (48, 547, 953, 659), (48, 659, 894, 324), (49, 325, 772, 324), (49, 324, 894, 658), (49, 658, 941, 587), (49, 587, 858, 325), (50, 326, 773, 329), (50, 329, 874, 618), (50, 618, 941, 658), (50, 658, 894, 326), (51, 327, 773, 326), (51, 326, 894, 659), (51, 659, 953, 646), (51, 646, 888, 327), (52, 328, 773, 327), (52, 327, 888, 647), (52, 647, 954, 707), (52, 707, 918, 328), (53, 329, 773, 328), (53, 328, 918, 706), (53, 706, 942, 619), (53, 619, 874, 329), (54, 330, 774, 333), (54, 333, 899, 668), (54, 668, 942, 706), (54, 706, 918, 330), (55, 331, 774, 330), (55, 330, 918, 707), (55, 707, 954, 696), (55, 696, 913, 331), (56, 332, 774, 331), (56, 331, 913, 697), (56, 697, 955, 535), (56, 535, 832, 332), (57, 333, 774, 332), (57, 332, 832, 534), (57, 534, 943, 669), (57, 669, 899, 333), (58, 334, 775, 337), (58, 337, 924, 718), (58, 718, 943, 534), (58, 534, 832, 334), (59, 335, 775, 334), (59, 334, 832, 535), (59, 535, 955, 544), (59, 544, 837, 335), (60, 336, 775, 335), (60, 335, 837, 545), (60, 545, 956, 591), (60, 591, 860, 336), (61, 337, 775, 336), (61, 336, 860, 590), (61, 590, 944, 719), (61, 719, 924, 337), (62, 338, 776, 341), (62, 341, 847, 564), (62, 564, 944, 590), (62, 590, 860, 338), (63, 339, 776, 338), (63, 338, 860, 591), (63, 591, 956, 602), (63, 602, 866, 339), (64, 340, 776, 339), (64, 339, 866, 603), (64, 603, 957, 613), (64, 613, 871, 340), (65, 341, 776, 340), (65, 340, 871, 612), (65, 612, 945, 565), (65, 565, 847, 341), (66, 342, 777, 345), (66, 345, 865, 600), (66, 600, 945, 612), (66, 612, 871, 342), (67, 343, 777, 342), (67, 342, 871, 613), (67, 613, 957, 636), (67, 636, 883, 343), (68, 344, 777, 343), (68, 343, 883, 637), (68, 637, 958, 687), (68, 687, 908, 344), (69, 345, 777, 344), (69, 344, 908, 686), (69, 686, 946, 601), (69, 601, 865, 345), (70, 346, 778, 349), (70, 349, 891, 652), (70, 652, 946, 686), (70, 686, 908, 346), (71, 347, 778, 346), (71, 346, 908, 687), (71, 687, 958, 688), (71, 688, 909, 347), (72, 348, 778, 347), (72, 347, 909, 689), (72, 689, 959, 519), (72, 519, 824, 348), (73, 349, 778, 348), (73, 348, 824, 518), (73, 518, 947, 653), (73, 653, 891, 349), (74, 350, 779, 353), (74, 353, 920, 710), (74, 710, 947, 518), (74, 518, 824, 350), (75, 351, 779, 350), (75, 350, 824, 519), (75, 519, 959, 516), (75, 516, 823, 351), (76, 352, 779, 351), (76, 351, 823, 517), (76, 517, 960, 573), (76, 573, 851, 352), (77, 353, 779, 352), (77, 352, 851, 572), (77, 572, 948, 711), (77, 711, 920, 353), (78, 354, 780, 357), (78, 357, 842, 554), (78, 554, 948, 572), (78, 572, 851, 354), (79, 355, 780, 354), (79, 354, 851, 573), (79, 573, 960, 578), (79, 578, 854, 355), (80, 356, 780, 355), (80, 355, 854, 579), (80, 579, 961, 623), (80, 623, 876, 356), (81, 357, 780, 356), (81, 356, 876, 622), (81, 622, 949, 555), (81, 555, 842, 357), (82, 358, 781, 361), (82, 361, 840, 551), (82, 551, 949, 622), (82, 622, 876, 358), (83, 359, 781, 358), (83, 358, 876, 623), (83, 623, 961, 515), (83, 515, 822, 359), (84, 360, 781, 359), (84, 359, 822, 514), (84, 514, 950, 699), (84, 699, 914, 360), (85, 361, 781, 360), (85, 360, 914, 698), (85, 698, 938, 550), (85, 550, 840, 361), (86, 362, 782, 365), (86, 365, 896, 662), (86, 662, 950, 670), (86, 670, 900, 362), (87, 363, 782, 362), (87, 362, 900, 671), (87, 671, 962, 714), (87, 714, 922, 363), (88, 364, 782, 363), (88, 363, 922, 715), (88, 715, 963, 529), (88, 529, 829, 364), (89, 365, 782, 364), (89, 364, 829, 528), (89, 528, 951, 663), (89, 663, 896, 365), (90, 366, 783, 369), (90, 369, 916, 702), (90, 702, 951, 528), (90, 528, 829, 366), (91, 367, 783, 366), (91, 366, 829, 529), (91, 529, 963, 558), (91, 558, 844, 367), (92, 368, 783, 367), (92, 367, 844, 559), (92, 559, 964, 577), (92, 577, 853, 368), (93, 369, 783, 368), (93, 368, 853, 576), (93, 576, 952, 703), (93, 703, 916, 369), (94, 370, 784, 373), (94, 373, 838, 546), (94, 546, 952, 576), (94, 576, 853, 370), (95, 371, 784, 370), (95, 370, 853, 577), (95, 577, 964, 616), (95, 616, 873, 371), (96, 372, 784, 371), (96, 371, 873, 617), (96, 617, 965, 661), (96, 661, 895, 372), (97, 373, 784, 372), (97, 372, 895, 660), (97, 660, 953, 547), (97, 547, 838, 373), (98, 374, 785, 377), (98, 377, 888, 646), (98, 646, 953, 660), (98, 660, 895, 374), (99, 375, 785, 374), (99, 374, 895, 661), (99, 661, 965, 666), (99, 666, 898, 375), (100, 376, 785, 375), (100, 375, 898, 667), (100, 667, 966, 509), (100, 509, 819, 376), (101, 377, 785, 376), (101, 376, 819, 508), (101, 508, 954, 647), (101, 647, 888, 377), (102, 378, 786, 381), (102, 381, 913, 696), (102, 696, 954, 508), (102, 508, 819, 378), (103, 379, 786, 378), (103, 378, 819, 509), (103, 509, 966, 720), (103, 720, 925, 379), (104, 380, 786, 379), (104, 379, 925, 721), (104, 721, 967, 563), (104, 563, 846, 380), (105, 381, 786, 380), (105, 380, 846, 562), (105, 562, 955, 697), (105, 697, 913, 381), (106, 382, 787, 385), (106, 385, 837, 544), (106, 544, 955, 562), (106, 562, 846, 382), (107, 383, 787, 382), (107, 382, 846, 563), (107, 563, 967, 548), (107, 548, 839, 383), (108, 384, 787, 383), (108, 383, 839, 549), (108, 549, 968, 607), (108, 607, 868, 384), (109, 385, 787, 384), (109, 384, 868, 606), (109, 606, 956, 545), (109, 545, 837, 385), (110, 386, 788, 389), (110, 389, 866, 602), (110, 602, 956, 606), (110, 606, 868, 386), (111, 387, 788, 386), (111, 386, 868, 607), (111, 607, 968, 610), (111, 610, 870, 387), (112, 388, 788, 387), (112, 387, 870, 611), (112, 611, 969, 673), (112, 673, 901, 388), (113, 389, 788, 388), (113, 388, 901, 672), (113, 672, 957, 603), (113, 603, 866, 389), (114, 390, 789, 393), (114, 393, 883, 636), (114, 636, 957, 672), (114, 672, 901, 390), (115, 391, 789, 390), (115, 390, 901, 673), (115, 673, 969, 570), (115, 570, 850, 391), (116, 392, 789, 391), (116, 391, 850, 571), (116, 571, 970, 511), (116, 511, 820, 392), (117, 393, 789, 392), (117, 392, 820, 510), (117, 510, 958, 637), (117, 637, 883, 393), (118, 394, 790, 397), (118, 397, 909, 688), (118, 688, 958, 510), (118, 510, 820, 394), (119, 395, 790, 394), (119, 394, 820, 511), (119, 511, 970, 520), (119, 520, 825, 395), (120, 396, 790, 395), (120, 395, 825, 521), (120, 521, 971, 615), (120, 615, 872, 396), (121, 397, 790, 396), (121, 396, 872, 614), (121, 614, 959, 689), (121, 689, 909, 397), (122, 398, 791, 401), (122, 401, 823, 516), (122, 516, 959, 614), (122, 614, 872, 398), (123, 399, 791, 398), (123, 398, 872, 615), (123, 615, 971, 676), (123, 676, 903, 399), (124, 400, 791, 399), (124, 399, 903, 677), (124, 677, 972, 665), (124, 665, 897, 400), (125, 401, 791, 400), (125, 400, 897, 664), (125, 664, 960, 517), (125, 517, 823, 401), (126, 402, 792, 405), (126, 405, 854, 578), (126, 578, 960, 664), (126, 664, 897, 402), (127, 403, 792, 402), (127, 402, 897, 665), (127, 665, 972, 632), (127, 632, 881, 403), (128, 404, 792, 403), (128, 403, 881, 633), (128, 633, 973, 507), (128, 507, 818, 404), (129, 405, 792, 404), (129, 404, 818, 506), (129, 506, 961, 579), (129, 579, 854, 405), (130, 406, 793, 409), (130, 409, 822, 515), (130, 515, 961, 506), (130, 506, 818, 406), (131, 407, 793, 406), (131, 406, 818, 507), (131, 507, 973, 609), (131, 609, 869, 407), (132, 408, 793, 407), (132, 407, 869, 608), (132, 608, 962, 671), (132, 671, 900, 408), (133, 409, 793, 408), (133, 408, 900, 670), (133, 670, 950, 514), (133, 514, 822, 409), (134, 410, 794, 413), (134, 413, 922, 714), (134, 714, 962, 552), (134, 552, 841, 410), (135, 411, 794, 410), (135, 410, 841, 553), (135, 553, 974, 712), (135, 712, 921, 411), (136, 412, 794, 411), (136, 411, 921, 713), (136, 713, 975, 631), (136, 631, 880, 412), (137, 413, 794, 412), (137, 412, 880, 630), (137, 630, 963, 715), (137, 715, 922, 413), (138, 414, 795, 417), (138, 417, 844, 558), (138, 558, 963, 630), (138, 630, 880, 414), (139, 415, 795, 414), (139, 414, 880, 631), (139, 631, 975, 654), (139, 654, 892, 415), (140, 416, 795, 415), (140, 415, 892, 655), (140, 655, 976, 681), (140, 681, 905, 416), (141, 417, 795, 416), (141, 416, 905, 680), (141, 680, 964, 559), (141, 559, 844, 417), (142, 418, 796, 421), (142, 421, 873, 616), (142, 616, 964, 680), (142, 680, 905, 418), (143, 419, 796, 418), (143, 418, 905, 681), (143, 681, 976, 594), (143, 594, 862, 419), (144, 420, 796, 419), (144, 419, 862, 595), (144, 595, 977, 513), (144, 513, 821, 420), (145, 421, 796, 420), (145, 420, 821, 512), (145, 512, 965, 617), (145, 617, 873, 421), (146, 422, 797, 425), (146, 425, 898, 666), (146, 666, 965, 512), (146, 512, 821, 422), (147, 423, 797, 422), (147, 422, 821, 513), (147, 513, 977, 542), (147, 542, 836, 423), (148, 424, 797, 423), (148, 423, 836, 543), (148, 543, 978, 575), (148, 575, 852, 424), (149, 425, 797, 424), (149, 424, 852, 574), (149, 574, 966, 667), (149, 667, 898, 425), (150, 426, 798, 429), (150, 429, 925, 720), (150, 720, 966, 574), (150, 574, 852, 426), (151, 427, 798, 426), (151, 426, 852, 575), (151, 575, 978, 704), (151, 704, 917, 427), (152, 428, 798, 427), (152, 427, 917, 705), (152, 705, 979, 639), (152, 639, 884, 428), (153, 429, 798, 428), (153, 428, 884, 638), (153, 638, 967, 721), (153, 721, 925, 429), (154, 430, 799, 433), (154, 433, 839, 548), (154, 548, 967, 638), (154, 638, 884, 430), (155, 431, 799, 430), (155, 430, 884, 639), (155, 639, 979, 644), (155, 644, 887, 431), (156, 432, 799, 431), (156, 431, 887, 645), (156, 645, 980, 691), (156, 691, 910, 432), (157, 433, 799, 432), (157, 432, 910, 690), (157, 690, 968, 549), (157, 549, 839, 433), (158, 434, 800, 437), (158, 437, 870, 610), (158, 610, 968, 690), (158, 690, 910, 434), (159, 435, 800, 434), (159, 434, 910, 691), (159, 691, 980, 584), (159, 584, 857, 435), (160, 436, 800, 435), (160, 435, 857, 585), (160, 585, 981, 629), (160, 629, 879, 436), (161, 437, 800, 436), (161, 436, 879, 628), (161, 628, 969, 611), (161, 611, 870, 437), (162, 438, 801, 441), (162, 441, 850, 570), (162, 570, 969, 628), (162, 628, 879, 438), (163, 439, 801, 438), (163, 438, 879, 629), (163, 629, 981, 530), (163, 530, 830, 439), (164, 440, 801, 439), (164, 439, 830, 531), (164, 531, 982, 651), (164, 651, 890, 440), (165, 441, 801, 440), (165, 440, 890, 650), (165, 650, 970, 571), (165, 571, 850, 441), (166, 442, 802, 445), (166, 445, 825, 520), (166, 520, 970, 650), (166, 650, 890, 442), (167, 443, 802, 442), (167, 442, 890, 651), (167, 651, 982, 694), (167, 694, 912, 443), (168, 444, 802, 443), (168, 443, 912, 695), (168, 695, 983, 583), (168, 583, 856, 444), (169, 445, 802, 444), (169, 444, 856, 582), (169, 582, 971, 521), (169, 521, 825, 445), (170, 446, 803, 449), (170, 449, 903, 676), (170, 676, 971, 582), (170, 582, 856, 446), (171, 447, 803, 446), (171, 446, 856, 583), (171, 583, 983, 640), (171, 640, 885, 447), (172, 448, 803, 447), (172, 447, 885, 641), (172, 641, 984, 539), (172, 539, 834, 448), (173, 449, 803, 448), (173, 448, 834, 538), (173, 538, 972, 677), (173, 677, 903, 449), (174, 450, 804, 453), (174, 453, 881, 632), (174, 632, 972, 538), (174, 538, 834, 450), (175, 451, 804, 450), (175, 450, 834, 539), (175, 539, 984, 566), (175, 566, 848, 451), (176, 452, 804, 451), (176, 451, 848, 567), (176, 567, 985, 701), (176, 701, 915, 452), (177, 453, 804, 452), (177, 452, 915, 700), (177, 700, 973, 633), (177, 633, 881, 453), (178, 454, 805, 457), (178, 457, 869, 609), (178, 609, 973, 700), (178, 700, 915, 454), (179, 455, 805, 454), (179, 454, 915, 701), (179, 701, 985, 593), (179, 593, 861, 455), (180, 456, 805, 455), (180, 455, 861, 592), (180, 592, 974, 553), (180, 553, 841, 456), (181, 457, 805, 456), (181, 456, 841, 552), (181, 552, 962, 608), (181, 608, 869, 457), (182, 458, 806, 461), (182, 461, 921, 712), (182, 712, 974, 557), (182, 557, 843, 458), (183, 459, 806, 458), (183, 458, 843, 556), (183, 556, 926, 560), (183, 560, 845, 459), (184, 460, 806, 459), (184, 459, 845, 561), (184, 561, 927, 708), (184, 708, 919, 460), (185, 461, 806, 460), (185, 460, 919, 709), (185, 709, 975, 713), (185, 713, 921, 461), (186, 462, 807, 465), (186, 465, 892, 654), (186, 654, 975, 709), (186, 709, 919, 462), (187, 463, 807, 462), (187, 462, 919, 708), (187, 708, 927, 716), (187, 716, 923, 463), (188, 464, 807, 463), (188, 463, 923, 717), (188, 717, 928, 642), (188, 642, 886, 464), (189, 465, 807, 464), (189, 464, 886, 643), (189, 643, 976, 655), (189, 655, 892, 465), (190, 466, 808, 469), (190, 469, 862, 594), (190, 594, 976, 643), (190, 643, 886, 466), (191, 467, 808, 466), (191, 466, 886, 642), (191, 642, 928, 656), (191, 656, 893, 467), (192, 468, 808, 467), (192, 467, 893, 657), (192, 657, 929, 598), (192, 598, 864, 468), (193, 469, 808, 468), (193, 468, 864, 599), (193, 599, 977, 595), (193, 595, 862, 469), (194, 470, 809, 473), (194, 473, 836, 542), (194, 542, 977, 599), (194, 599, 864, 470), (195, 471, 809, 470), (195, 470, 864, 598), (195, 598, 929, 604), (195, 604, 867, 471), (196, 472, 809, 471), (196, 471, 867, 605), (196, 605, 930, 536), (196, 536, 833, 472), (197, 473, 809, 472), (197, 472, 833, 537), (197, 537, 978, 543), (197, 543, 836, 473), (198, 474, 810, 477), (198, 477, 917, 704), (198, 704, 978, 537), (198, 537, 833, 474), (199, 475, 810, 474), (199, 474, 833, 536), (199, 536, 930, 540), (199, 540, 835, 475), (200, 476, 810, 475), (200, 475, 835, 541), (200, 541, 931, 678), (200, 678, 904, 476), (201, 477, 810, 476), (201, 476, 904, 679), (201, 679, 979, 705), (201, 705, 917, 477), (202, 478, 811, 481), (202, 481, 887, 644), (202, 644, 979, 679), (202, 679, 904, 478), (203, 479, 811, 478), (203, 478, 904, 678), (203, 678, 931, 692), (203, 692, 911, 479), (204, 480, 811, 479), (204, 479, 911, 693), (204, 693, 932, 626), (204, 626, 878, 480), (205, 481, 811, 480), (205, 480, 878, 627), (205, 627, 980, 645), (205, 645, 887, 481), (206, 482, 812, 485), (206, 485, 857, 584), (206, 584, 980, 627), (206, 627, 878, 482), (207, 483, 812, 482), (207, 482, 878, 626), (207, 626, 932, 648), (207, 648, 889, 483), (208, 484, 812, 483), (208, 483, 889, 649), (208, 649, 933, 580), (208, 580, 855, 484), (209, 485, 812, 484), (209, 484, 855, 581), (209, 581, 981, 585), (209, 585, 857, 485), (210, 486, 813, 489), (210, 489, 830, 530), (210, 530, 981, 581), (210, 581, 855, 486), (211, 487, 813, 486), (211, 486, 855, 580), (211, 580, 933, 596), (211, 596, 863, 487), (212, 488, 813, 487), (212, 487, 863, 597), (212, 597, 934, 522), (212, 522, 826, 488), (213, 489, 813, 488), (213, 488, 826, 523), (213, 523, 982, 531), (213, 531, 830, 489), (214, 490, 814, 493), (214, 493, 912, 694), (214, 694, 982, 523), (214, 523, 826, 490), (215, 491, 814, 490), (215, 490, 826, 522), (215, 522, 934, 526), (215, 526, 828, 491), (216, 492, 814, 491), (216, 491, 828, 527), (216, 527, 935, 674), (216, 674, 902, 492), (217, 493, 814, 492), (217, 492, 902, 675), (217, 675, 983, 695), (217, 695, 912, 493), (218, 494, 815, 497), (218, 497, 885, 640), (218, 640, 983, 675), (218, 675, 902, 494), (219, 495, 815, 494), (219, 494, 902, 674), (219, 674, 935, 684), (219, 684, 907, 495), (220, 496, 815, 495), (220, 495, 907, 685), (220, 685, 936, 620), (220, 620, 875, 496), (221, 497, 815, 496), (221, 496, 875, 621), (221, 621, 984, 641), (221, 641, 885, 497), (222, 498, 816, 501), (222, 501, 848, 566), (222, 566, 984, 621), (222, 621, 875, 498), (223, 499, 816, 498), (223, 498, 875, 620), (223, 620, 936, 624), (223, 624, 877, 499), (224, 500, 816, 499), (224, 499, 877, 625), (224, 625, 937, 568), (224, 568, 849, 500), (225, 501, 816, 500), (225, 500, 849, 569), (225, 569, 985, 567), (225, 567, 848, 501), (226, 502, 817, 505), (226, 505, 861, 593), (226, 593, 985, 569), (226, 569, 849, 502), (227, 503, 817, 502), (227, 502, 849, 568), (227, 568, 937, 635), (227, 635, 882, 503), (228, 504, 817, 503), (228, 503, 882, 634), (228, 634, 926, 556), (228, 556, 843, 504), (229, 505, 817, 504), (229, 504, 843, 557), (229, 557, 974, 592), (229, 592, 861, 505)])
me_cylinder_003.polygons.foreach_set('use_smooth', [True] * 936)
me_cylinder_003.use_remesh_preserve_volume = False
me_cylinder_003.use_remesh_preserve_attributes = False
me_cylinder_003.use_mirror_vertex_groups = False
me_cylinder_003.update()
me_cube_001 = bpy.data.meshes.new('Cube.001')
me_cube_001.from_pydata([(-27.84, 10.26, 7.464), (-26.13, 10.24, 7.464), (-24.88, 10.17, 7.464), (-24.42, 10.07, 7.464), (-24.88, 9.974, 7.464), (-26.13, 9.903, 7.464), (-27.84, 9.877, 7.464), (-29.56, 9.903, 7.464), (-30.81, 9.974, 7.464), (-31.27, 10.07, 7.464), (-30.81, 10.17, 7.464), (-29.56, 10.24, 7.464), (-1.0, -1.0, -1.0), (-1.0, -1.0, 1.0), (-1.0, 1.0, -1.0), (-1.0, 1.0, 1.0), (1.0, -1.0, -1.0), (1.0, -1.0, 1.0), (1.0, 1.0, -1.0), (1.0, 1.0, 1.0), (-3.883, 16.7, -34.18), (-3.883, -3.223, -34.18), (-64.07, -3.223, -34.18), (-64.07, 16.7, -34.18), (-3.883, 16.7, 10.96), (-3.883, -3.223, 10.96), (-64.07, -3.223, 10.96), (-64.07, 16.7, 10.96), (-8.066, 12.56, -28.78), (-8.066, 12.56, 8.495), (-8.066, 15.65, -28.78), (-8.066, 15.65, 8.495), (-2.25, 12.9, -26.71), (-2.25, 12.9, 6.429), (-2.25, 15.31, -26.71), (-2.25, 15.31, 6.429), (-2.25, 15.65, 8.495), (-2.25, 15.65, -28.78), (-2.25, 12.56, -28.78), (-2.25, 12.56, 8.495), (-3.147, 15.31, 6.429), (-3.147, 15.31, -26.71), (-3.147, 12.9, -26.71), (-3.147, 12.9, 6.429), (-8.066, 8.471, -28.78), (-8.066, 8.471, 8.495), (-8.066, 11.55, -28.78), (-8.066, 11.55, 8.495), (-2.25, 8.806, -26.71), (-2.25, 8.806, 6.429), (-2.25, 11.22, -26.71), (-2.25, 11.22, 6.429), (-2.25, 11.55, 8.495), (-2.25, 11.55, -28.78), (-2.25, 8.471, -28.78), (-2.25, 8.471, 8.495), (-3.147, 11.22, 6.429), (-3.147, 11.22, -26.71), (-3.147, 8.806, -26.71), (-3.147, 8.806, 6.429), (-8.066, 4.332, -28.78), (-8.066, 4.332, 8.495), (-8.066, 7.413, -28.78), (-8.066, 7.413, 8.495), (-2.25, 4.667, -26.71), (-2.25, 4.667, 6.429), (-2.25, 7.078, -26.71), (-2.25, 7.078, 6.429), (-2.25, 7.413, 8.495), (-2.25, 7.413, -28.78), (-2.25, 4.332, -28.78), (-2.25, 4.332, 8.495), (-3.147, 7.078, 6.429), (-3.147, 7.078, -26.71), (-3.147, 4.667, -26.71), (-3.147, 4.667, 6.429), (-5.377, 13.02, -12.0), (-5.377, 13.02, -7.313), (-5.377, 13.37, -12.0), (-5.377, 13.37, -7.313), (0.8767, 13.02, -12.0), (0.8767, 13.02, -7.313), (0.8767, 13.37, -12.0), (0.8767, 13.37, -7.313), (-5.469, 6.517, -12.0), (-5.469, 6.517, -7.312), (-5.469, 6.869, -12.0), (-5.469, 6.869, -7.312), (0.7846, 6.517, -12.0), (0.7846, 6.517, -7.312), (0.7846, 6.869, -12.0), (0.7846, 6.869, -7.312), (-7.154, -1.979, -3.615), (-7.154, -1.979, 4.873), (-7.154, 2.464, -3.615), (-7.154, 2.464, 4.873), (-0.8653, -1.867, -2.997), (-0.8653, -1.867, 4.255), (-0.8653, 2.352, -2.997), (-0.8653, 2.352, 4.255), (-0.8653, 2.464, 4.873), (-0.8653, 2.464, -3.615), (-0.8653, -1.979, -3.615), (-0.8653, -1.979, 4.873), (-1.51, 2.352, 4.255), (-1.51, 2.352, -2.997), (-1.51, -1.867, -2.997), (-1.51, -1.867, 4.255), (-2.612, 0.8398, -0.411), (-0.5885, 0.8398, -0.411), (-2.612, 0.8357, -0.6124), (-0.5885, 0.8357, -0.6124), (-2.612, 0.8246, -0.7599), (-0.5885, 0.8246, -0.7599), (-2.612, 0.8095, -0.8138), (-0.5885, 0.8095, -0.8138), (-2.612, 0.7943, -0.7599), (-0.5885, 0.7943, -0.7599), (-2.612, 0.7832, -0.6124), (-0.5885, 0.7832, -0.6124), (-2.612, 0.7792, -0.411), (-0.5885, 0.7792, -0.411), (-2.612, 0.7832, -0.2095), (-0.5885, 0.7832, -0.2095), (-2.612, 0.7943, -0.06206), (-0.5885, 0.7943, -0.06206), (-2.612, 0.8095, -0.008085), (-0.5885, 0.8095, -0.008085), (-2.612, 0.8246, -0.06206), (-0.5885, 0.8246, -0.06206), (-2.612, 0.8357, -0.2095), (-0.5885, 0.8357, -0.2095), (-2.564, 0.8398, -0.411), (-2.564, 0.8357, -0.6124), (-2.564, 0.8246, -0.7599), (-2.564, 0.8095, -0.8138), (-2.564, 0.7943, -0.7599), (-2.564, 0.7832, -0.6124), (-2.564, 0.7792, -0.411), (-2.564, 0.7832, -0.2095), (-2.564, 0.7943, -0.06206), (-2.564, 0.8095, -0.008085), (-2.564, 0.8246, -0.06206), (-2.564, 0.8357, -0.2095), (-0.6222, 0.8398, -0.411), (-0.6222, 0.8357, -0.6124), (-0.6222, 0.8246, -0.7599), (-0.6222, 0.8095, -0.8138), (-0.6222, 0.7943, -0.7599), (-0.6222, 0.7832, -0.6124), (-0.6222, 0.7792, -0.411), (-0.6222, 0.7832, -0.2095), (-0.6222, 0.7943, -0.06206), (-0.6222, 0.8095, -0.008085), (-0.6222, 0.8246, -0.06206), (-0.6222, 0.8357, -0.2095), (-2.612, -0.8251, -0.411), (-0.5885, -0.8251, -0.411), (-2.612, -0.8292, -0.6124), (-0.5885, -0.8292, -0.6124), (-2.612, -0.8402, -0.7599), (-0.5885, -0.8402, -0.7599), (-2.612, -0.8554, -0.8138), (-0.5885, -0.8554, -0.8138), (-2.612, -0.8705, -0.7599), (-0.5885, -0.8705, -0.7599), (-2.612, -0.8816, -0.6124), (-0.5885, -0.8816, -0.6124), (-2.612, -0.8857, -0.411), (-0.5885, -0.8857, -0.411), (-2.612, -0.8816, -0.2095), (-0.5885, -0.8816, -0.2095), (-2.612, -0.8705, -0.06206), (-0.5885, -0.8705, -0.06206), (-2.612, -0.8554, -0.008085), (-0.5885, -0.8554, -0.008085), (-2.612, -0.8402, -0.06206), (-0.5885, -0.8402, -0.06206), (-2.612, -0.8292, -0.2095), (-0.5885, -0.8292, -0.2095), (-2.564, -0.8251, -0.411), (-2.564, -0.8292, -0.6124), (-2.564, -0.8402, -0.7599), (-2.564, -0.8554, -0.8138), (-2.564, -0.8705, -0.7599), (-2.564, -0.8816, -0.6124), (-2.564, -0.8857, -0.411), (-2.564, -0.8816, -0.2095), (-2.564, -0.8705, -0.06206), (-2.564, -0.8554, -0.008085), (-2.564, -0.8402, -0.06206), (-2.564, -0.8292, -0.2095), (-0.6222, -0.8251, -0.411), (-0.6222, -0.8292, -0.6124), (-0.6222, -0.8402, -0.7599), (-0.6222, -0.8554, -0.8138), (-0.6222, -0.8705, -0.7599), (-0.6222, -0.8816, -0.6124), (-0.6222, -0.8857, -0.411), (-0.6222, -0.8816, -0.2095), (-0.6222, -0.8705, -0.06206), (-0.6222, -0.8554, -0.008085), (-0.6222, -0.8402, -0.06206), (-0.6222, -0.8292, -0.2095), (-1.0, -1.0, -12.5), (-1.0, -1.0, -10.5), (-1.0, 1.0, -12.5), (-1.0, 1.0, -10.5), (1.0, -1.0, -12.5), (1.0, -1.0, -10.5), (1.0, 1.0, -12.5), (1.0, 1.0, -10.5), (-7.154, -1.979, -15.12), (-7.154, -1.979, -6.631), (-7.154, 2.464, -15.12), (-7.154, 2.464, -6.631), (-0.8653, -1.867, -14.5), (-0.8653, -1.867, -7.249), (-0.8653, 2.352, -14.5), (-0.8653, 2.352, -7.249), (-0.8653, 2.464, -6.631), (-0.8653, 2.464, -15.12), (-0.8653, -1.979, -15.12), (-0.8653, -1.979, -6.631), (-1.51, 2.352, -7.249), (-1.51, 2.352, -14.5), (-1.51, -1.867, -14.5), (-1.51, -1.867, -7.249), (-2.612, 0.8398, -11.92), (-0.5885, 0.8398, -11.92), (-2.612, 0.8357, -12.12), (-0.5885, 0.8357, -12.12), (-2.612, 0.8246, -12.26), (-0.5885, 0.8246, -12.26), (-2.612, 0.8095, -12.32), (-0.5885, 0.8095, -12.32), (-2.612, 0.7943, -12.26), (-0.5885, 0.7943, -12.26), (-2.612, 0.7832, -12.12), (-0.5885, 0.7832, -12.12), (-2.612, 0.7792, -11.92), (-0.5885, 0.7792, -11.92), (-2.612, 0.7832, -11.71), (-0.5885, 0.7832, -11.71), (-2.612, 0.7943, -11.57), (-0.5885, 0.7943, -11.57), (-2.612, 0.8095, -11.51), (-0.5885, 0.8095, -11.51), (-2.612, 0.8246, -11.57), (-0.5885, 0.8246, -11.57), (-2.612, 0.8357, -11.71), (-0.5885, 0.8357, -11.71), (-2.564, 0.8398, -11.92), (-2.564, 0.8357, -12.12), (-2.564, 0.8246, -12.26), (-2.564, 0.8095, -12.32), (-2.564, 0.7943, -12.26), (-2.564, 0.7832, -12.12), (-2.564, 0.7792, -11.92), (-2.564, 0.7832, -11.71), (-2.564, 0.7943, -11.57), (-2.564, 0.8095, -11.51), (-2.564, 0.8246, -11.57), (-2.564, 0.8357, -11.71), (-0.6222, 0.8398, -11.92), (-0.6222, 0.8357, -12.12), (-0.6222, 0.8246, -12.26), (-0.6222, 0.8095, -12.32), (-0.6222, 0.7943, -12.26), (-0.6222, 0.7832, -12.12), (-0.6222, 0.7792, -11.92), (-0.6222, 0.7832, -11.71), (-0.6222, 0.7943, -11.57), (-0.6222, 0.8095, -11.51), (-0.6222, 0.8246, -11.57), (-0.6222, 0.8357, -11.71), (-2.612, -0.8251, -11.92), (-0.5885, -0.8251, -11.92), (-2.612, -0.8292, -12.12), (-0.5885, -0.8292, -12.12), (-2.612, -0.8402, -12.26), (-0.5885, -0.8402, -12.26), (-2.612, -0.8554, -12.32), (-0.5885, -0.8554, -12.32), (-2.612, -0.8705, -12.26), (-0.5885, -0.8705, -12.26), (-2.612, -0.8816, -12.12), (-0.5885, -0.8816, -12.12), (-2.612, -0.8857, -11.92), (-0.5885, -0.8857, -11.92), (-2.612, -0.8816, -11.71), (-0.5885, -0.8816, -11.71), (-2.612, -0.8705, -11.57), (-0.5885, -0.8705, -11.57), (-2.612, -0.8554, -11.51), (-0.5885, -0.8554, -11.51), (-2.612, -0.8402, -11.57), (-0.5885, -0.8402, -11.57), (-2.612, -0.8292, -11.71), (-0.5885, -0.8292, -11.71), (-2.564, -0.8251, -11.92), (-2.564, -0.8292, -12.12), (-2.564, -0.8402, -12.26), (-2.564, -0.8554, -12.32), (-2.564, -0.8705, -12.26), (-2.564, -0.8816, -12.12), (-2.564, -0.8857, -11.92), (-2.564, -0.8816, -11.71), (-2.564, -0.8705, -11.57), (-2.564, -0.8554, -11.51), (-2.564, -0.8402, -11.57), (-2.564, -0.8292, -11.71), (-0.6222, -0.8251, -11.92), (-0.6222, -0.8292, -12.12), (-0.6222, -0.8402, -12.26), (-0.6222, -0.8554, -12.32), (-0.6222, -0.8705, -12.26), (-0.6222, -0.8816, -12.12), (-0.6222, -0.8857, -11.92), (-0.6222, -0.8816, -11.71), (-0.6222, -0.8705, -11.57), (-0.6222, -0.8554, -11.51), (-0.6222, -0.8402, -11.57), (-0.6222, -0.8292, -11.71), (-1.018, -0.9995, -23.86), (-1.018, -0.9995, -21.86), (-1.018, 1.001, -23.86), (-1.018, 1.001, -21.86), (0.982, -0.9995, -23.86), (0.982, -0.9995, -21.86), (0.982, 1.001, -23.86), (0.982, 1.001, -21.86), (-7.172, -1.979, -26.48), (-7.172, -1.979, -17.99), (-7.172, 2.465, -26.48), (-7.172, 2.465, -17.99), (-0.8833, -1.867, -25.86), (-0.8833, -1.867, -18.61), (-0.8833, 2.353, -25.86), (-0.8833, 2.353, -18.61), (-0.8833, 2.465, -17.99), (-0.8833, 2.465, -26.48), (-0.8833, -1.979, -26.48), (-0.8833, -1.979, -17.99), (-1.528, 2.353, -18.61), (-1.528, 2.353, -25.86), (-1.528, -1.867, -25.86), (-1.528, -1.867, -18.61), (-2.63, 0.8403, -23.27), (-0.6065, 0.8403, -23.27), (-2.63, 0.8363, -23.47), (-0.6065, 0.8363, -23.47), (-2.63, 0.8252, -23.62), (-0.6065, 0.8252, -23.62), (-2.63, 0.81, -23.67), (-0.6065, 0.81, -23.67), (-2.63, 0.7949, -23.62), (-0.6065, 0.7949, -23.62), (-2.63, 0.7838, -23.47), (-0.6065, 0.7838, -23.47), (-2.63, 0.7797, -23.27), (-0.6065, 0.7797, -23.27), (-2.63, 0.7838, -23.07), (-0.6065, 0.7838, -23.07), (-2.63, 0.7949, -22.92), (-0.6065, 0.7949, -22.92), (-2.63, 0.81, -22.87), (-0.6065, 0.81, -22.87), (-2.63, 0.8252, -22.92), (-0.6065, 0.8252, -22.92), (-2.63, 0.8363, -23.07), (-0.6065, 0.8363, -23.07), (-2.582, 0.8403, -23.27), (-2.582, 0.8363, -23.47), (-2.582, 0.8252, -23.62), (-2.582, 0.81, -23.67), (-2.582, 0.7949, -23.62), (-2.582, 0.7838, -23.47), (-2.582, 0.7797, -23.27), (-2.582, 0.7838, -23.07), (-2.582, 0.7949, -22.92), (-2.582, 0.81, -22.87), (-2.582, 0.8252, -22.92), (-2.582, 0.8363, -23.07), (-0.6402, 0.8403, -23.27), (-0.6402, 0.8363, -23.47), (-0.6402, 0.8252, -23.62), (-0.6402, 0.81, -23.67), (-0.6402, 0.7949, -23.62), (-0.6402, 0.7838, -23.47), (-0.6402, 0.7797, -23.27), (-0.6402, 0.7838, -23.07), (-0.6402, 0.7949, -22.92), (-0.6402, 0.81, -22.87), (-0.6402, 0.8252, -22.92), (-0.6402, 0.8363, -23.07), (-2.63, -0.8246, -23.27), (-0.6065, -0.8246, -23.27), (-2.63, -0.8286, -23.47), (-0.6065, -0.8286, -23.47), (-2.63, -0.8397, -23.62), (-0.6065, -0.8397, -23.62), (-2.63, -0.8548, -23.67), (-0.6065, -0.8548, -23.67), (-2.63, -0.87, -23.62), (-0.6065, -0.87, -23.62), (-2.63, -0.8811, -23.47), (-0.6065, -0.8811, -23.47), (-2.63, -0.8851, -23.27), (-0.6065, -0.8851, -23.27), (-2.63, -0.8811, -23.07), (-0.6065, -0.8811, -23.07), (-2.63, -0.87, -22.92), (-0.6065, -0.87, -22.92), (-2.63, -0.8548, -22.87), (-0.6065, -0.8548, -22.87), (-2.63, -0.8397, -22.92), (-0.6065, -0.8397, -22.92), (-2.63, -0.8286, -23.07), (-0.6065, -0.8286, -23.07), (-2.582, -0.8246, -23.27), (-2.582, -0.8286, -23.47), (-2.582, -0.8397, -23.62), (-2.582, -0.8548, -23.67), (-2.582, -0.87, -23.62), (-2.582, -0.8811, -23.47), (-2.582, -0.8851, -23.27), (-2.582, -0.8811, -23.07), (-2.582, -0.87, -22.92), (-2.582, -0.8548, -22.87), (-2.582, -0.8397, -22.92), (-2.582, -0.8286, -23.07), (-0.6402, -0.8246, -23.27), (-0.6402, -0.8286, -23.47), (-0.6402, -0.8397, -23.62), (-0.6402, -0.8548, -23.67), (-0.6402, -0.87, -23.62), (-0.6402, -0.8811, -23.47), (-0.6402, -0.8851, -23.27), (-0.6402, -0.8811, -23.07), (-0.6402, -0.87, -22.92), (-0.6402, -0.8548, -22.87), (-0.6402, -0.8397, -22.92), (-0.6402, -0.8286, -23.07), (-62.58, -3.515, 9.287), (-62.58, -3.515, 17.78), (-62.58, 16.84, 9.287), (-62.58, 16.84, 17.78), (-2.389, -3.515, 9.287), (-2.389, -3.515, 17.78), (-2.389, 16.84, 9.287), (-2.389, 16.84, 17.78), (-62.58, 7.921, 9.287), (-53.66, 8.638, 17.78), (-2.389, 7.921, 9.287), (-11.3, 8.638, 17.78), (-53.66, 11.46, 17.78), (-2.389, 12.18, 9.287), (-62.58, 12.18, 9.287), (-11.3, 11.46, 17.78), (-2.389, 12.18, 17.78), (-2.389, 7.921, 17.78), (-62.58, 7.921, 17.78), (-62.58, 12.18, 17.78), (-11.3, 11.46, 11.37), (-11.3, 8.638, 11.37), (-53.66, 8.638, 11.37), (-53.66, 11.46, 11.37), (-31.27, 10.07, 9.287), (-31.27, 10.07, 10.96), (-31.27, 10.07, 11.37), (-30.81, 10.17, 9.287), (-30.81, 10.17, 10.96), (-30.81, 10.17, 11.37), (-29.56, 10.24, 9.287), (-29.56, 10.24, 10.96), (-29.56, 10.24, 11.37), (-30.81, 9.974, 9.287), (-30.81, 9.974, 10.96), (-30.81, 9.974, 11.37), (-29.56, 9.903, 9.287), (-29.56, 9.903, 10.96), (-29.56, 9.903, 11.37), (-27.84, 10.26, 9.287), (-27.84, 10.26, 10.96), (-27.84, 10.26, 11.37), (-27.84, 9.877, 9.287), (-27.84, 9.877, 10.96), (-27.84, 9.877, 11.37), (-26.13, 9.903, 9.287), (-26.13, 9.903, 10.96), (-26.13, 9.903, 11.37), (-26.13, 10.24, 9.287), (-26.13, 10.24, 10.96), (-26.13, 10.24, 11.37), (-24.88, 10.17, 9.287), (-24.88, 10.17, 10.96), (-24.88, 10.17, 11.37), (-24.88, 9.974, 9.287), (-24.88, 9.974, 10.96), (-24.88, 9.974, 11.37), (-24.42, 10.07, 9.287), (-24.42, 10.07, 10.96), (-24.42, 10.07, 11.37), (-27.12, 17.64, 213.5), (-27.12, 17.64, 124.1), (-27.12, -4.28, 213.5), (-27.12, -4.28, 124.1), (-87.3, 17.64, 213.5), (-87.3, 17.64, 124.1), (-87.3, -4.28, 213.5), (-87.3, -4.28, 124.1), (-27.16, 13.79, 131.6), (-27.16, 13.79, 206.1), (-27.16, 16.88, 131.6), (-27.16, 16.88, 206.1), (-21.35, 14.13, 135.7), (-21.35, 14.13, 202.0), (-21.35, 16.54, 135.7), (-21.35, 16.54, 202.0), (-21.35, 16.88, 206.1), (-21.35, 16.88, 131.6), (-21.35, 13.79, 131.6), (-21.35, 13.79, 206.1), (-22.24, 16.54, 202.0), (-22.24, 16.54, 135.7), (-22.24, 14.13, 135.7), (-22.24, 14.13, 202.0), (-27.16, 10.31, 131.6), (-27.16, 10.31, 206.1), (-27.16, 13.39, 131.6), (-27.16, 13.39, 206.1), (-21.35, 10.65, 135.7), (-21.35, 10.65, 202.0), (-21.35, 13.06, 135.7), (-21.35, 13.06, 202.0), (-21.35, 13.39, 206.1), (-21.35, 13.39, 131.6), (-21.35, 10.31, 131.6), (-21.35, 10.31, 206.1), (-22.24, 13.06, 202.0), (-22.24, 13.06, 135.7), (-22.24, 10.65, 135.7), (-22.24, 10.65, 202.0), (-24.47, 14.25, 164.6), (-24.47, 14.25, 174.0), (-24.47, 14.6, 164.6), (-24.47, 14.6, 174.0), (-18.22, 14.25, 164.6), (-18.22, 14.25, 174.0), (-18.22, 14.6, 164.6), (-18.22, 14.6, 174.0), (-24.57, 12.5, 164.6), (-24.57, 12.5, 174.0), (-24.57, 12.85, 164.6), (-24.57, 12.85, 174.0), (-18.31, 12.5, 164.6), (-18.31, 12.5, 174.0), (-18.31, 12.85, 164.6), (-18.31, 12.85, 174.0), (-27.16, 0.3051, 131.6), (-27.16, 0.3051, 206.1), (-27.16, 3.387, 131.6), (-27.16, 3.387, 206.1), (-21.35, 0.6408, 135.7), (-21.35, 0.6408, 202.0), (-21.35, 3.051, 135.7), (-21.35, 3.051, 202.0), (-21.35, 3.387, 206.1), (-21.35, 3.387, 131.6), (-21.35, 0.3051, 131.6), (-21.35, 0.3051, 206.1), (-22.24, 3.051, 202.0), (-22.24, 3.051, 135.7), (-22.24, 0.6408, 135.7), (-22.24, 0.6408, 202.0), (-27.16, -3.409, 131.6), (-27.16, -3.409, 206.1), (-27.16, -0.3268, 131.6), (-27.16, -0.3268, 206.1), (-21.35, -3.073, 135.7), (-21.35, -3.073, 202.0), (-21.35, -0.6624, 135.7), (-21.35, -0.6624, 202.0), (-21.35, -0.3268, 206.1), (-21.35, -0.3268, 131.6), (-21.35, -3.409, 131.6), (-21.35, -3.409, 206.1), (-22.24, -0.6624, 202.0), (-22.24, -0.6624, 135.7), (-22.24, -3.073, 135.7), (-22.24, -3.073, 202.0), (-24.47, 0.7582, 164.6), (-24.47, 0.7582, 174.0), (-24.47, 1.111, 164.6), (-24.47, 1.111, 174.0), (-18.22, 0.7582, 164.6), (-18.22, 0.7582, 174.0), (-18.22, 1.111, 164.6), (-18.22, 1.111, 174.0), (-24.57, -1.224, 164.6), (-24.57, -1.224, 174.0), (-24.57, -0.8708, 164.6), (-24.57, -0.8708, 174.0), (-18.31, -1.224, 164.6), (-18.31, -1.224, 174.0), (-18.31, -0.8708, 164.6), (-18.31, -0.8708, 174.0), (-27.13, 6.894, 131.3), (-27.13, 6.894, 205.8), (-27.13, 9.976, 131.3), (-27.13, 9.976, 205.8), (-21.31, 7.23, 135.4), (-21.31, 7.23, 201.7), (-21.31, 9.64, 135.4), (-21.31, 9.64, 201.7), (-21.31, 9.976, 205.8), (-21.31, 9.976, 131.3), (-21.31, 6.894, 131.3), (-21.31, 6.894, 205.8), (-22.21, 9.64, 201.7), (-22.21, 9.64, 135.4), (-22.21, 7.23, 135.4), (-22.21, 7.23, 201.7), (-24.53, 9.079, 164.3), (-24.53, 9.079, 173.7), (-24.53, 9.432, 164.3), (-24.53, 9.432, 173.7), (-18.28, 9.079, 164.3), (-18.28, 9.079, 173.7), (-18.28, 9.432, 164.3), (-18.28, 9.432, 173.7), (-27.16, 3.543, 131.6), (-27.16, 3.543, 206.1), (-27.16, 6.625, 131.6), (-27.16, 6.625, 206.1), (-21.35, 3.879, 135.7), (-21.35, 3.879, 202.0), (-21.35, 6.289, 135.7), (-21.35, 6.289, 202.0), (-21.35, 6.625, 206.1), (-21.35, 6.625, 131.6), (-21.35, 3.543, 131.6), (-21.35, 3.543, 206.1), (-22.24, 6.289, 202.0), (-22.24, 6.289, 135.7), (-22.24, 3.879, 135.7), (-22.24, 3.879, 202.0), (-24.47, 3.996, 164.6), (-24.47, 3.996, 174.0), (-24.47, 4.349, 164.6), (-24.47, 4.349, 174.0), (-18.22, 3.996, 164.6), (-18.22, 3.996, 174.0), (-18.22, 4.349, 164.6), (-18.22, 4.349, 174.0)], [], [(0, 1, 492, 483), (1, 2, 495, 492), (2, 3, 501, 495), (3, 4, 498, 501), (4, 5, 489, 498), (5, 6, 486, 489), (6, 7, 480, 486), (7, 8, 477, 480), (8, 9, 468, 477), (9, 10, 471, 468), (10, 11, 474, 471), (11, 0, 483, 474), (0, 11, 10, 9, 8, 7, 6, 5, 4, 3, 2, 1), (12, 13, 15, 14), (14, 15, 19, 18), (18, 19, 17, 16), (16, 17, 13, 12), (14, 18, 16, 12), (19, 15, 13, 17), (20, 21, 22, 23), (24, 27, 469, 472, 475, 484, 493, 496, 502), (20, 24, 25, 21), (21, 25, 26, 22), (22, 26, 27, 23), (24, 20, 23, 27), (28, 29, 31, 30), (30, 31, 36, 37), (35, 33, 43, 40), (38, 39, 29, 28), (30, 37, 38, 28), (36, 31, 29, 39), (35, 34, 37, 36), (34, 32, 38, 37), (33, 35, 36, 39), (32, 33, 39, 38), (41, 40, 43, 42), (34, 35, 40, 41), (33, 32, 42, 43), (32, 34, 41, 42), (44, 45, 47, 46), (46, 47, 52, 53), (51, 49, 59, 56), (54, 55, 45, 44), (46, 53, 54, 44), (52, 47, 45, 55), (51, 50, 53, 52), (50, 48, 54, 53), (49, 51, 52, 55), (48, 49, 55, 54), (57, 56, 59, 58), (50, 51, 56, 57), (49, 48, 58, 59), (48, 50, 57, 58), (60, 61, 63, 62), (62, 63, 68, 69), (67, 65, 75, 72), (70, 71, 61, 60), (62, 69, 70, 60), (68, 63, 61, 71), (67, 66, 69, 68), (66, 64, 70, 69), (65, 67, 68, 71), (64, 65, 71, 70), (73, 72, 75, 74), (66, 67, 72, 73), (65, 64, 74, 75), (64, 66, 73, 74), (76, 77, 79, 78), (78, 79, 83, 82), (82, 83, 81, 80), (80, 81, 77, 76), (78, 82, 80, 76), (83, 79, 77, 81), (84, 85, 87, 86), (86, 87, 91, 90), (90, 91, 89, 88), (88, 89, 85, 84), (86, 90, 88, 84), (91, 87, 85, 89), (92, 93, 95, 94), (94, 95, 100, 101), (99, 97, 107, 104), (102, 103, 93, 92), (94, 101, 102, 92), (100, 95, 93, 103), (99, 98, 101, 100), (98, 96, 102, 101), (97, 99, 100, 103), (96, 97, 103, 102), (105, 104, 107, 106), (98, 99, 104, 105), (97, 96, 106, 107), (96, 98, 105, 106), (144, 109, 111, 145), (145, 111, 113, 146), (146, 113, 115, 147), (147, 115, 117, 148), (148, 117, 119, 149), (149, 119, 121, 150), (150, 121, 123, 151), (151, 123, 125, 152), (152, 125, 127, 153), (153, 127, 129, 154), (111, 109, 131, 129, 127, 125, 123, 121, 119, 117, 115, 113), (154, 129, 131, 155), (155, 131, 109, 144), (108, 110, 112, 114, 116, 118, 120, 122, 124, 126, 128, 130), (130, 143, 132, 108), (128, 142, 143, 130), (126, 141, 142, 128), (124, 140, 141, 126), (122, 139, 140, 124), (120, 138, 139, 122), (118, 137, 138, 120), (116, 136, 137, 118), (114, 135, 136, 116), (112, 134, 135, 114), (110, 133, 134, 112), (108, 132, 133, 110), (143, 155, 144, 132), (142, 154, 155, 143), (141, 153, 154, 142), (140, 152, 153, 141), (139, 151, 152, 140), (138, 150, 151, 139), (137, 149, 150, 138), (136, 148, 149, 137), (135, 147, 148, 136), (134, 146, 147, 135), (133, 145, 146, 134), (132, 144, 145, 133), (192, 157, 159, 193), (193, 159, 161, 194), (194, 161, 163, 195), (195, 163, 165, 196), (196, 165, 167, 197), (197, 167, 169, 198), (198, 169, 171, 199), (199, 171, 173, 200), (200, 173, 175, 201), (201, 175, 177, 202), (159, 157, 179, 177, 175, 173, 171, 169, 167, 165, 163, 161), (202, 177, 179, 203), (203, 179, 157, 192), (156, 158, 160, 162, 164, 166, 168, 170, 172, 174, 176, 178), (178, 191, 180, 156), (176, 190, 191, 178), (174, 189, 190, 176), (172, 188, 189, 174), (170, 187, 188, 172), (168, 186, 187, 170), (166, 185, 186, 168), (164, 184, 185, 166), (162, 183, 184, 164), (160, 182, 183, 162), (158, 181, 182, 160), (156, 180, 181, 158), (191, 203, 192, 180), (190, 202, 203, 191), (189, 201, 202, 190), (188, 200, 201, 189), (187, 199, 200, 188), (186, 198, 199, 187), (185, 197, 198, 186), (184, 196, 197, 185), (183, 195, 196, 184), (182, 194, 195, 183), (181, 193, 194, 182), (180, 192, 193, 181), (204, 205, 207, 206), (206, 207, 211, 210), (210, 211, 209, 208), (208, 209, 205, 204), (206, 210, 208, 204), (211, 207, 205, 209), (212, 213, 215, 214), (214, 215, 220, 221), (219, 217, 227, 224), (222, 223, 213, 212), (214, 221, 222, 212), (220, 215, 213, 223), (219, 218, 221, 220), (218, 216, 222, 221), (217, 219, 220, 223), (216, 217, 223, 222), (225, 224, 227, 226), (218, 219, 224, 225), (217, 216, 226, 227), (216, 218, 225, 226), (264, 229, 231, 265), (265, 231, 233, 266), (266, 233, 235, 267), (267, 235, 237, 268), (268, 237, 239, 269), (269, 239, 241, 270), (270, 241, 243, 271), (271, 243, 245, 272), (272, 245, 247, 273), (273, 247, 249, 274), (231, 229, 251, 249, 247, 245, 243, 241, 239, 237, 235, 233), (274, 249, 251, 275), (275, 251, 229, 264), (228, 230, 232, 234, 236, 238, 240, 242, 244, 246, 248, 250), (250, 263, 252, 228), (248, 262, 263, 250), (246, 261, 262, 248), (244, 260, 261, 246), (242, 259, 260, 244), (240, 258, 259, 242), (238, 257, 258, 240), (236, 256, 257, 238), (234, 255, 256, 236), (232, 254, 255, 234), (230, 253, 254, 232), (228, 252, 253, 230), (263, 275, 264, 252), (262, 274, 275, 263), (261, 273, 274, 262), (260, 272, 273, 261), (259, 271, 272, 260), (258, 270, 271, 259), (257, 269, 270, 258), (256, 268, 269, 257), (255, 267, 268, 256), (254, 266, 267, 255), (253, 265, 266, 254), (252, 264, 265, 253), (312, 277, 279, 313), (313, 279, 281, 314), (314, 281, 283, 315), (315, 283, 285, 316), (316, 285, 287, 317), (317, 287, 289, 318), (318, 289, 291, 319), (319, 291, 293, 320), (320, 293, 295, 321), (321, 295, 297, 322), (279, 277, 299, 297, 295, 293, 291, 289, 287, 285, 283, 281), (322, 297, 299, 323), (323, 299, 277, 312), (276, 278, 280, 282, 284, 286, 288, 290, 292, 294, 296, 298), (298, 311, 300, 276), (296, 310, 311, 298), (294, 309, 310, 296), (292, 308, 309, 294), (290, 307, 308, 292), (288, 306, 307, 290), (286, 305, 306, 288), (284, 304, 305, 286), (282, 303, 304, 284), (280, 302, 303, 282), (278, 301, 302, 280), (276, 300, 301, 278), (311, 323, 312, 300), (310, 322, 323, 311), (309, 321, 322, 310), (308, 320, 321, 309), (307, 319, 320, 308), (306, 318, 319, 307), (305, 317, 318, 306), (304, 316, 317, 305), (303, 315, 316, 304), (302, 314, 315, 303), (301, 313, 314, 302), (300, 312, 313, 301), (324, 325, 327, 326), (326, 327, 331, 330), (330, 331, 329, 328), (328, 329, 325, 324), (326, 330, 328, 324), (331, 327, 325, 329), (332, 333, 335, 334), (334, 335, 340, 341), (339, 337, 347, 344), (342, 343, 333, 332), (334, 341, 342, 332), (340, 335, 333, 343), (339, 338, 341, 340), (338, 336, 342, 341), (337, 339, 340, 343), (336, 337, 343, 342), (345, 344, 347, 346), (338, 339, 344, 345), (337, 336, 346, 347), (336, 338, 345, 346), (384, 349, 351, 385), (385, 351, 353, 386), (386, 353, 355, 387), (387, 355, 357, 388), (388, 357, 359, 389), (389, 359, 361, 390), (390, 361, 363, 391), (391, 363, 365, 392), (392, 365, 367, 393), (393, 367, 369, 394), (351, 349, 371, 369, 367, 365, 363, 361, 359, 357, 355, 353), (394, 369, 371, 395), (395, 371, 349, 384), (348, 350, 352, 354, 356, 358, 360, 362, 364, 366, 368, 370), (370, 383, 372, 348), (368, 382, 383, 370), (366, 381, 382, 368), (364, 380, 381, 366), (362, 379, 380, 364), (360, 378, 379, 362), (358, 377, 378, 360), (356, 376, 377, 358), (354, 375, 376, 356), (352, 374, 375, 354), (350, 373, 374, 352), (348, 372, 373, 350), (383, 395, 384, 372), (382, 394, 395, 383), (381, 393, 394, 382), (380, 392, 393, 381), (379, 391, 392, 380), (378, 390, 391, 379), (377, 389, 390, 378), (376, 388, 389, 377), (375, 387, 388, 376), (374, 386, 387, 375), (373, 385, 386, 374), (372, 384, 385, 373), (432, 397, 399, 433), (433, 399, 401, 434), (434, 401, 403, 435), (435, 403, 405, 436), (436, 405, 407, 437), (437, 407, 409, 438), (438, 409, 411, 439), (439, 411, 413, 440), (440, 413, 415, 441), (441, 415, 417, 442), (399, 397, 419, 417, 415, 413, 411, 409, 407, 405, 403, 401), (442, 417, 419, 443), (443, 419, 397, 432), (396, 398, 400, 402, 404, 406, 408, 410, 412, 414, 416, 418), (418, 431, 420, 396), (416, 430, 431, 418), (414, 429, 430, 416), (412, 428, 429, 414), (410, 427, 428, 412), (408, 426, 427, 410), (406, 425, 426, 408), (404, 424, 425, 406), (402, 423, 424, 404), (400, 422, 423, 402), (398, 421, 422, 400), (396, 420, 421, 398), (431, 443, 432, 420), (430, 442, 443, 431), (429, 441, 442, 430), (428, 440, 441, 429), (427, 439, 440, 428), (426, 438, 439, 427), (425, 437, 438, 426), (424, 436, 437, 425), (423, 435, 436, 424), (422, 434, 435, 423), (421, 433, 434, 422), (420, 432, 433, 421), (458, 463, 447, 446), (446, 447, 451, 450), (454, 461, 449, 448), (448, 449, 445, 444), (452, 454, 448, 444), (461, 462, 445, 449), (456, 453, 466, 467), (458, 457, 501, 495, 492, 483, 474, 471, 468), (457, 460, 461, 454), (444, 445, 462, 452), (450, 451, 460, 457), (446, 450, 457, 458), (451, 447, 463, 460), (452, 462, 463, 458), (459, 455, 461, 460), (455, 453, 462, 461), (453, 456, 463, 462), (456, 459, 460, 463), (464, 467, 470, 473, 476, 485, 494, 497, 503), (455, 459, 464, 465), (459, 456, 467, 464), (453, 455, 465, 466), (481, 482, 488, 487), (502, 503, 497, 496), (487, 488, 491, 490), (478, 479, 482, 481), (499, 500, 503, 502), (469, 470, 479, 478), (472, 473, 470, 469), (468, 477, 480, 486, 489, 498, 501, 457, 454, 452, 458), (503, 500, 491, 488, 482, 479, 470, 467, 466, 465, 464), (475, 476, 473, 472), (493, 494, 485, 484), (502, 499, 490, 487, 481, 478, 469, 27, 26, 25, 24), (496, 497, 494, 493), (484, 485, 476, 475), (490, 491, 500, 499), (504, 508, 510, 506), (509, 505, 507, 511), (507, 506, 510, 511), (505, 504, 506, 507), (509, 508, 504, 505), (511, 510, 508, 509), (512, 513, 515, 514), (514, 515, 520, 521), (519, 517, 527, 524), (522, 523, 513, 512), (514, 521, 522, 512), (520, 515, 513, 523), (519, 518, 521, 520), (518, 516, 522, 521), (517, 519, 520, 523), (516, 517, 523, 522), (525, 524, 527, 526), (518, 519, 524, 525), (517, 516, 526, 527), (516, 518, 525, 526), (528, 529, 531, 530), (530, 531, 536, 537), (535, 533, 543, 540), (538, 539, 529, 528), (530, 537, 538, 528), (536, 531, 529, 539), (535, 534, 537, 536), (534, 532, 538, 537), (533, 535, 536, 539), (532, 533, 539, 538), (541, 540, 543, 542), (534, 535, 540, 541), (533, 532, 542, 543), (532, 534, 541, 542), (544, 545, 547, 546), (546, 547, 551, 550), (550, 551, 549, 548), (548, 549, 545, 544), (546, 550, 548, 544), (551, 547, 545, 549), (552, 553, 555, 554), (554, 555, 559, 558), (558, 559, 557, 556), (556, 557, 553, 552), (554, 558, 556, 552), (559, 555, 553, 557), (560, 561, 563, 562), (562, 563, 568, 569), (567, 565, 575, 572), (570, 571, 561, 560), (562, 569, 570, 560), (568, 563, 561, 571), (567, 566, 569, 568), (566, 564, 570, 569), (565, 567, 568, 571), (564, 565, 571, 570), (573, 572, 575, 574), (566, 567, 572, 573), (565, 564, 574, 575), (564, 566, 573, 574), (576, 577, 579, 578), (578, 579, 584, 585), (583, 581, 591, 588), (586, 587, 577, 576), (578, 585, 586, 576), (584, 579, 577, 587), (583, 582, 585, 584), (582, 580, 586, 585), (581, 583, 584, 587), (580, 581, 587, 586), (589, 588, 591, 590), (582, 583, 588, 589), (581, 580, 590, 591), (580, 582, 589, 590), (592, 593, 595, 594), (594, 595, 599, 598), (598, 599, 597, 596), (596, 597, 593, 592), (594, 598, 596, 592), (599, 595, 593, 597), (600, 601, 603, 602), (602, 603, 607, 606), (606, 607, 605, 604), (604, 605, 601, 600), (602, 606, 604, 600), (607, 603, 601, 605), (608, 609, 611, 610), (610, 611, 616, 617), (615, 613, 623, 620), (618, 619, 609, 608), (610, 617, 618, 608), (616, 611, 609, 619), (615, 614, 617, 616), (614, 612, 618, 617), (613, 615, 616, 619), (612, 613, 619, 618), (621, 620, 623, 622), (614, 615, 620, 621), (613, 612, 622, 623), (612, 614, 621, 622), (624, 625, 627, 626), (626, 627, 631, 630), (630, 631, 629, 628), (628, 629, 625, 624), (626, 630, 628, 624), (631, 627, 625, 629), (632, 633, 635, 634), (634, 635, 640, 641), (639, 637, 647, 644), (642, 643, 633, 632), (634, 641, 642, 632), (640, 635, 633, 643), (639, 638, 641, 640), (638, 636, 642, 641), (637, 639, 640, 643), (636, 637, 643, 642), (645, 644, 647, 646), (638, 639, 644, 645), (637, 636, 646, 647), (636, 638, 645, 646), (648, 649, 651, 650), (650, 651, 655, 654), (654, 655, 653, 652), (652, 653, 649, 648), (650, 654, 652, 648), (655, 651, 649, 653)])
me_cube_001.polygons.foreach_set('use_smooth', [0, 0, 0, 0, 0, 0, 0, 0, 0, 0, 0, 0, 0, 0, 0, 0, 0, 0, 0, 0, 0, 0, 0, 0, 0, 0, 0, 0, 0, 0, 0, 0, 0, 0, 0, 0, 0, 0, 0, 0, 0, 0, 0, 0, 0, 0, 0, 0, 0, 0, 0, 0, 0, 0, 0, 0, 0, 0, 0, 0, 0, 0, 0, 0, 0, 0, 0, 0, 0, 0, 0, 0, 0, 0, 0, 0, 0, 0, 0, 0, 0, 0, 0, 0, 0, 0, 0, 0, 0, 0, 0, 0, 0, 1, 1, 1, 1, 1, 1, 1, 1, 1, 1, 1, 1, 1, 1, 1, 1, 1, 1, 1, 1, 1, 1, 1, 1, 1, 1, 1, 1, 1, 1, 1, 1, 1, 1, 1, 1, 1, 1, 1, 1, 1, 1, 1, 1, 1, 1, 1, 1, 1, 1, 1, 1, 1, 1, 1, 1, 1, 1, 1, 1, 1, 1, 1, 1, 1, 1, 1, 1, 1, 1, 1, 1, 1, 1, 1, 1, 0, 0, 0, 0, 0, 0, 0, 0, 0, 0, 0, 0, 0, 0, 0, 0, 0, 0, 0, 0, 1, 1, 1, 1, 1, 1, 1, 1, 1, 1, 1, 1, 1, 1, 1, 1, 1, 1, 1, 1, 1, 1, 1, 1, 1, 1, 1, 1, 1, 1, 1, 1, 1, 1, 1, 1, 1, 1, 1, 1, 1, 1, 1, 1, 1, 1, 1, 1, 1, 1, 1, 1, 1, 1, 1, 1, 1, 1, 1, 1, 1, 1, 1, 1, 1, 1, 1, 1, 1, 1, 1, 1, 1, 1, 1, 1, 0, 0, 0, 0, 0, 0, 0, 0, 0, 0, 0, 0, 0, 0, 0, 0, 0, 0, 0, 0, 1, 1, 1, 1, 1, 1, 1, 1, 1, 1, 1, 1, 1, 1, 1, 1, 1, 1, 1, 1, 1, 1, 1, 1, 1, 1, 1, 1, 1, 1, 1, 1, 1, 1, 1, 1, 1, 1, 1, 1, 1, 1, 1, 1, 1, 1, 1, 1, 1, 1, 1, 1, 1, 1, 1, 1, 1, 1, 1, 1, 1, 1, 1, 1, 1, 1, 1, 1, 1, 1, 1, 1, 1, 1, 1, 1, 0, 0, 0, 0, 0, 0, 0, 0, 0, 0, 0, 0, 0, 0, 0, 0, 0, 0, 0, 0, 0, 0, 0, 0, 0, 0, 0, 0, 0, 0, 0, 0, 0, 0, 0, 0, 0, 0, 0, 0, 0, 0, 0, 0, 0, 0, 0, 0, 0, 0, 0, 0, 0, 0, 0, 0, 0, 0, 0, 0, 0, 0, 0, 0, 0, 0, 0, 0, 0, 0, 0, 0, 0, 0, 0, 0, 0, 0, 0, 0, 0, 0, 0, 0, 0, 0, 0, 0, 0, 0, 0, 0, 0, 0, 0, 0, 0, 0, 0, 0, 0, 0, 0, 0, 0, 0, 0, 0, 0, 0, 0, 0, 0, 0, 0, 0, 0, 0, 0, 0, 0, 0, 0, 0, 0, 0, 0, 0, 0, 0, 0, 0, 0, 0, 0, 0, 0, 0, 0, 0, 0, 0, 0, 0, 0, 0, 0, 0, 0, 0, 0, 0, 0, 0, 0, 0, 0, 0, 0, 0, 0, 0, 0])
me_cube_001.polygons.foreach_set('material_index', [2, 2, 2, 2, 2, 2, 2, 2, 2, 2, 2, 2, 2, 1, 1, 1, 1, 1, 1, 0, 0, 0, 0, 0, 0, 0, 0, 0, 0, 0, 0, 0, 0, 0, 0, 3, 0, 0, 0, 0, 0, 0, 0, 0, 0, 0, 0, 0, 0, 3, 0, 0, 0, 0, 0, 0, 0, 0, 0, 0, 0, 0, 0, 3, 0, 0, 0, 1, 1, 1, 1, 1, 1, 1, 1, 1, 1, 1, 1, 0, 0, 0, 0, 0, 0, 0, 0, 0, 0, 3, 0, 0, 0, 0, 0, 0, 0, 0, 0, 0, 0, 0, 0, 0, 0, 0, 0, 0, 0, 0, 0, 0, 0, 0, 0, 0, 0, 0, 0, 0, 0, 0, 0, 0, 0, 0, 0, 0, 0, 0, 0, 0, 0, 0, 0, 0, 0, 0, 0, 0, 0, 0, 0, 0, 0, 0, 0, 0, 0, 0, 0, 0, 0, 0, 0, 0, 0, 0, 0, 0, 0, 0, 0, 0, 0, 0, 0, 0, 0, 1, 1, 1, 1, 1, 1, 0, 0, 0, 0, 0, 0, 0, 0, 0, 0, 3, 0, 0, 0, 0, 0, 0, 0, 0, 0, 0, 0, 0, 0, 0, 0, 0, 0, 0, 0, 0, 0, 0, 0, 0, 0, 0, 0, 0, 0, 0, 0, 0, 0, 0, 0, 0, 0, 0, 0, 0, 0, 0, 0, 0, 0, 0, 0, 0, 0, 0, 0, 0, 0, 0, 0, 0, 0, 0, 0, 0, 0, 0, 0, 0, 0, 0, 0, 0, 0, 0, 0, 0, 0, 0, 0, 0, 0, 0, 0, 1, 1, 1, 1, 1, 1, 0, 0, 0, 0, 0, 0, 0, 0, 0, 0, 3, 0, 0, 0, 0, 0, 0, 0, 0, 0, 0, 0, 0, 0, 0, 0, 0, 0, 0, 0, 0, 0, 0, 0, 0, 0, 0, 0, 0, 0, 0, 0, 0, 0, 0, 0, 0, 0, 0, 0, 0, 0, 0, 0, 0, 0, 0, 0, 0, 0, 0, 0, 0, 0, 0, 0, 0, 0, 0, 0, 0, 0, 0, 0, 0, 0, 0, 0, 0, 0, 0, 0, 0, 0, 0, 0, 0, 0, 0, 0, 2, 2, 2, 2, 2, 2, 2, 2, 2, 2, 2, 2, 2, 2, 2, 2, 2, 2, 2, 2, 2, 2, 2, 2, 2, 2, 2, 2, 2, 2, 2, 2, 2, 0, 2, 2, 2, 0, 0, 0, 0, 0, 0, 0, 0, 0, 0, 0, 0, 0, 0, 0, 0, 3, 0, 0, 0, 0, 0, 0, 0, 0, 0, 0, 0, 0, 0, 3, 0, 0, 0, 1, 1, 1, 1, 1, 1, 1, 1, 1, 1, 1, 1, 0, 0, 0, 0, 0, 0, 0, 0, 0, 0, 3, 0, 0, 0, 0, 0, 0, 0, 0, 0, 0, 0, 0, 0, 3, 0, 0, 0, 1, 1, 1, 1, 1, 1, 1, 1, 1, 1, 1, 1, 0, 0, 0, 0, 0, 0, 0, 0, 0, 0, 3, 0, 0, 0, 1, 1, 1, 1, 1, 1, 0, 0, 0, 0, 0, 0, 0, 0, 0, 0, 3, 0, 0, 0, 1, 1, 1, 1, 1, 1])
me_cube_001.materials.append(mat_wood)
me_cube_001.materials.append(mat_counter_top)
me_cube_001.materials.append(mat_material_001)
me_cube_001.materials.append(mat_door_accent)
me_cube_001.use_remesh_preserve_volume = False
me_cube_001.use_remesh_preserve_attributes = False
me_cube_001.use_mirror_vertex_groups = False
me_cube_001.update()

# ---- objects
ob_plane = bpy.data.objects.new('Plane', me_plane)
ob_sinkhandle_001 = bpy.data.objects.new('SinkHandle.001', me_cube_004)
ob_sinkhandle = bpy.data.objects.new('SinkHandle', me_cube_003)
ob_sink = bpy.data.objects.new('Sink', me_cylinder_003)
ob_counter = bpy.data.objects.new('Counter', me_cube_001)
ob_lamp = bpy.data.objects.new('Lamp', light_lamp)
ob_camera = bpy.data.objects.new('Camera', cam_camera)

# ---- transforms, parenting, visibility, modifiers, constraints
ob_plane.location = (-3.229, 3.194, 2.303)
ob_plane.lineart.crease_threshold = 0.0
ob_sinkhandle_001.location = (-3.945, 2.683, 2.52)
ob_sinkhandle_001.rotation_euler = (1.571, -0.0, 0.0)
ob_sinkhandle_001.scale = (-0.03008, 0.08762, 0.02532)
ob_sinkhandle_001.lineart.crease_threshold = 0.0
ob_sinkhandle.location = (-3.945, 3.471, 2.52)
ob_sinkhandle.rotation_euler = (1.571, -0.0, 0.0)
ob_sinkhandle.scale = (-0.03008, 0.08762, 0.02532)
ob_sinkhandle.lineart.crease_threshold = 0.0
ob_sink.location = (-3.946, 3.11, 2.66)
ob_sink.scale = (0.113, 0.113, 0.1701)
ob_sink.lineart.crease_threshold = 0.0
ob_counter.location = (-2.016, -2.835, 1.73)
ob_counter.scale = (0.03323, 0.5892, 0.04431)
ob_counter.lineart.crease_threshold = 0.0
ob_lamp.location = (4.076, 1.005, 5.904)
ob_lamp.rotation_euler = (0.6503, 0.05522, 1.866)
ob_lamp.lock_rotations_4d = False
ob_lamp.empty_display_type = 'ARROWS'
ob_lamp.color = (0.0, 0.0, 0.0, 0.0)
ob_lamp.lineart.crease_threshold = 0.0
ob_camera.location = (7.481, -6.508, 5.344)
ob_camera.rotation_euler = (1.109, 0.0, 0.8149)
ob_camera.lock_rotations_4d = False
ob_camera.empty_display_type = 'ARROWS'
ob_camera.color = (0.0, 0.0, 0.0, 0.0)
ob_camera.display_type = 'WIRE'
ob_camera.lineart.crease_threshold = 0.0

# ---- collection membership
col_collection_1.objects.link(ob_plane)
col_collection_1.objects.link(ob_sinkhandle_001)
col_collection_1.objects.link(ob_sinkhandle)
col_collection_1.objects.link(ob_sink)
col_collection_1.objects.link(ob_counter)
col_collection_1.objects.link(ob_lamp)
col_collection_1.objects.link(ob_camera)

# ---- scene / render settings (as saved in the file)
scene.camera = ob_camera
scene.frame_start = 1; scene.frame_end = 250; scene.frame_set(1)
scene.render.engine = 'BLENDER_EEVEE_NEXT'
scene.render.resolution_percentage = 50
scene.render.dither_intensity = 0.0
scene.cycles.use_denoising = False
scene.cycles.samples = 128
scene.cycles.sampling_pattern = 'TABULATED_SOBOL'
scene.cycles.use_adaptive_sampling = False
scene.cycles.use_light_tree = False
scene.cycles.blur_glossy = 0.0
scene.cycles.sample_clamp_indirect = 0.0
scene.view_settings.view_transform = 'Standard'
bpy.context.view_layer.update()
